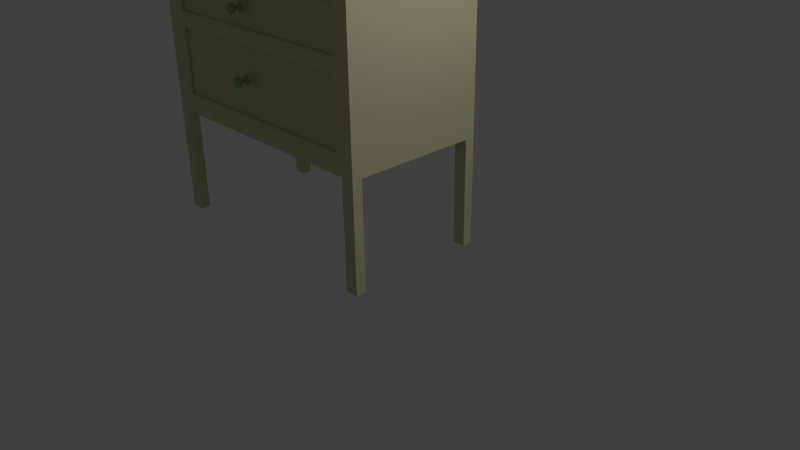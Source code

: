 # Source: chest_drawer.blend  (saved by Blender 2.74.0; exported with 4.5.12 LTS)
import bpy
from mathutils import Matrix  # noqa: F401  (used for matrix-valued properties, if any)

bpy.ops.wm.read_factory_settings(use_empty=True)
scene = bpy.context.scene
scene.name = 'Scene'

# ---- collections
col_collection_1 = bpy.data.collections.new('Collection 1'); scene.collection.children.link(col_collection_1)

# ---- materials (node trees are filled in below, after node groups)
mat_chest_drawer = bpy.data.materials.new('chest_drawer')
mat_chest_drawer.alpha_threshold = 0.0
mat_chest_drawer.use_transparent_shadow = False
mat_chest_drawer.diffuse_color = (0.6, 0.6, 0.3569, 1.0)
mat_chest_drawer.specular_color = (0.33, 0.33, 0.33)
mat_chest_drawer.roughness = 0.5
mat_chest_drawer_knobs = bpy.data.materials.new('chest_drawer_knobs')
mat_chest_drawer_knobs.alpha_threshold = 0.0
mat_chest_drawer_knobs.use_transparent_shadow = False
mat_chest_drawer_knobs.diffuse_color = (0.318, 0.4672, 0.2351, 1.0)
mat_chest_drawer_knobs.roughness = 0.5
mat_chest_drawer_knobs.line_color = (0.0, 0.0, 0.0, 1.0)

# ---- material node trees

# ---- world
world_world = bpy.data.worlds.new('World'); scene.world = world_world
world_world.color = (0.05088, 0.05088, 0.05088)
world_world.use_sun_shadow = False
world_world.sun_shadow_jitter_overblur = 0.0
world_world.cycles.sampling_method = 'MANUAL'
world_world.cycles.sample_map_resolution = 256

# ---- cameras
cam_camera = bpy.data.cameras.new('Camera')
cam_camera.clip_end = 100.0
cam_camera.lens = 35.0
cam_camera.sensor_width = 32.0
cam_camera.sensor_height = 18.0
cam_camera.ortho_scale = 7.314
cam_camera.dof.focus_distance = 0.0
cam_camera.dof.aperture_fstop = 128.0

# ---- lights
light_lamp = bpy.data.lights.new('Lamp', 'POINT')
light_lamp.transmission_factor = 0.0
light_lamp.cutoff_distance = 30.0
light_lamp.energy = 100.0
light_lamp.shadow_buffer_clip_start = 1.001
light_lamp.shadow_soft_size = 0.1
light_lamp.shadow_maximum_resolution = 0.006
light_lamp.use_absolute_resolution = True
light_lamp.cycles.use_multiple_importance_sampling = False

# ---- meshes
me_cube_002 = bpy.data.meshes.new('Cube.002')
me_cube_002.from_pydata([(1.036, -0.6368, 1.025), (1.036, -0.6368, 0.9204), (0.9802, -0.6016, 0.9204), (0.9802, 0.6016, -0.8958), (1.091, -0.6016, -0.8958), (1.091, -0.6016, 0.9204), (1.091, 0.6016, -0.8958), (1.091, 0.6016, 0.9204), (1.036, 0.6368, 1.025), (1.036, 0.6368, 0.9204), (1.155, 0.6368, 0.9204), (1.155, -0.6368, 0.9204), (0.9802, -0.6016, -0.8958), (0.9802, 0.6016, 0.9204), (1.155, 0.6368, 1.025), (1.155, -0.6368, 1.025), (0.9802, -0.5171, -0.8958), (1.036, -0.5474, 1.025), (1.091, -0.5171, 0.9204), (1.091, -0.5171, -0.8958), (1.155, -0.5474, 0.9204), (1.155, -0.5474, 1.025), (1.036, 0.5495, 1.025), (0.9802, 0.5192, -0.8958), (1.091, 0.5192, -0.8958), (1.091, 0.5192, 0.9204), (1.155, 0.5495, 0.9204), (1.155, 0.5495, 1.025), (1.014, 0.6368, 0.9204), (0.9601, -0.6016, -0.8958), (0.9601, 0.6016, -0.8958), (0.9601, -0.6016, 0.9204), (1.014, 0.6368, 1.025), (1.014, -0.6368, 0.9204), (0.9601, 0.6016, 0.9204), (1.014, -0.6368, 1.025), (0.9601, -0.5171, -0.8958), (1.014, -0.5474, 1.025), (0.9601, 0.5192, -0.8958), (1.014, 0.5495, 1.025), (1.091, 0.6016, 0.8053), (1.091, -0.6016, 0.8053), (0.9802, -0.6016, 0.8053), (0.9802, 0.6016, 0.8053), (1.091, -0.5171, 0.8053), (1.091, 0.5192, 0.8053), (0.9601, -0.6016, 0.8053), (0.9601, 0.6016, 0.8053), (1.091, 0.6016, 0.3736), (1.091, -0.6016, 0.3736), (0.9802, -0.6016, 0.3736), (0.9802, 0.6016, 0.3736), (1.091, -0.5171, 0.3736), (1.091, 0.5192, 0.3736), (0.9601, -0.6016, 0.3736), (0.9601, 0.6016, 0.3736), (1.091, 0.6016, 0.331), (1.091, -0.6016, 0.331), (0.9802, -0.6016, 0.331), (0.9802, 0.6016, 0.331), (1.091, -0.5171, 0.331), (1.091, 0.5192, 0.331), (0.9601, -0.6016, 0.331), (0.9601, 0.6016, 0.331), (1.091, 0.6016, -0.1077), (1.091, -0.6016, -0.1077), (0.9802, -0.6016, -0.1077), (0.9802, 0.6016, -0.1077), (1.091, -0.5171, -0.1077), (1.091, 0.5192, -0.1077), (0.9601, -0.6016, -0.1077), (0.9601, 0.6016, -0.1077), (1.091, 0.6016, -0.1543), (1.091, -0.6016, -0.1543), (0.9802, -0.6016, -0.1543), (0.9802, 0.6016, -0.1543), (1.091, -0.5171, -0.1543), (1.091, 0.5192, -0.1543), (0.9601, -0.6016, -0.1543), (0.9601, 0.6016, -0.1543), (1.091, 0.6016, -0.7765), (1.091, -0.6016, -0.7765), (0.9802, -0.6016, -0.7765), (0.9802, 0.6016, -0.7765), (1.091, -0.5171, -0.7765), (1.091, 0.5192, -0.7765), (0.9601, -0.6016, -0.7765), (0.9601, 0.6016, -0.7765), (0.9802, -0.5171, -1.794), (0.9802, -0.6016, -1.794), (1.091, 0.5192, -1.794), (1.091, 0.6016, -1.794), (1.091, -0.6016, -1.794), (0.9802, 0.6016, -1.794), (1.091, -0.5171, -1.794), (0.9802, 0.5192, -1.794), (0.939, -0.5979, 0.7786), (0.939, -0.5979, 0.4003), (0.9374, -0.5979, 0.3074), (0.9374, -0.5979, -0.08411), (0.9353, -0.5979, -0.1764), (0.9353, -0.5979, -0.7544), (0.9214, -0.5901, 0.7624), (0.9214, -0.5901, 0.4166), (0.9176, -0.5901, 0.2889), (0.9176, -0.5901, -0.06557), (0.9155, -0.5901, -0.1938), (0.9155, -0.5901, -0.737), (0.9214, 0.4735, 0.7624), (0.9214, 0.4735, 0.4166), (0.9176, 0.4735, 0.2889), (0.9176, 0.4735, -0.06557), (0.9155, 0.4735, -0.1938), (0.9155, 0.4735, -0.737), (-1.036, -0.6368, 1.025), (-1.036, -0.6368, 0.9204), (-0.9802, -0.6016, 0.9204), (-0.9802, 0.6016, -0.8958), (-1.091, -0.6016, -0.8958), (-1.091, -0.6016, 0.9204), (-1.091, 0.6016, -0.8958), (-1.091, 0.6016, 0.9204), (-1.036, 0.6368, 1.025), (-1.036, 0.6368, 0.9204), (-1.155, 0.6368, 0.9204), (-1.155, -0.6368, 0.9204), (-0.9802, -0.6016, -0.8958), (-0.9802, 0.6016, 0.9204), (-1.155, 0.6368, 1.025), (-1.155, -0.6368, 1.025), (0.0, 0.6016, 0.9204), (0.0, 0.6016, -0.8958), (0.0, -0.6016, 0.9204), (0.0, -0.6016, -0.8958), (0.0, 0.6368, 0.9204), (0.0, -0.6368, 0.9204), (0.0, 0.6368, 1.025), (0.0, -0.6368, 1.025), (-0.9802, -0.5171, -0.8958), (-1.036, -0.5474, 1.025), (-1.091, -0.5171, 0.9204), (-1.091, -0.5171, -0.8958), (-1.155, -0.5474, 0.9204), (-1.155, -0.5474, 1.025), (0.0, -0.5474, 1.025), (0.0, -0.5171, -0.8958), (-1.036, 0.5495, 1.025), (-0.9802, 0.5192, -0.8958), (-1.091, 0.5192, -0.8958), (-1.091, 0.5192, 0.9204), (-1.155, 0.5495, 0.9204), (-1.155, 0.5495, 1.025), (0.0, 0.5495, 1.025), (0.0, 0.5192, -0.8958), (-1.014, 0.6368, 0.9204), (-0.9601, -0.6016, -0.8958), (-0.9601, 0.6016, -0.8958), (-0.9601, -0.6016, 0.9204), (-1.014, 0.6368, 1.025), (-1.014, -0.6368, 0.9204), (-0.9601, 0.6016, 0.9204), (-1.014, -0.6368, 1.025), (-0.9601, -0.5171, -0.8958), (-1.014, -0.5474, 1.025), (-0.9601, 0.5192, -0.8958), (-1.014, 0.5495, 1.025), (-1.091, 0.6016, 0.8053), (-1.091, -0.6016, 0.8053), (-0.9802, -0.6016, 0.8053), (-0.9802, 0.6016, 0.8053), (0.0, -0.6016, 0.8053), (0.0, 0.6016, 0.8053), (-1.091, -0.5171, 0.8053), (-1.091, 0.5192, 0.8053), (-0.9601, -0.6016, 0.8053), (-0.9601, 0.6016, 0.8053), (-1.091, 0.6016, 0.3736), (-1.091, -0.6016, 0.3736), (-0.9802, -0.6016, 0.3736), (-0.9802, 0.6016, 0.3736), (0.0, -0.6016, 0.3736), (0.0, 0.6016, 0.3736), (-1.091, -0.5171, 0.3736), (-1.091, 0.5192, 0.3736), (-0.9601, -0.6016, 0.3736), (-0.9601, 0.6016, 0.3736), (-1.091, 0.6016, 0.331), (-1.091, -0.6016, 0.331), (-0.9802, -0.6016, 0.331), (-0.9802, 0.6016, 0.331), (0.0, -0.6016, 0.331), (0.0, 0.6016, 0.331), (-1.091, -0.5171, 0.331), (-1.091, 0.5192, 0.331), (-0.9601, -0.6016, 0.331), (-0.9601, 0.6016, 0.331), (-1.091, 0.6016, -0.1077), (-1.091, -0.6016, -0.1077), (-0.9802, -0.6016, -0.1077), (-0.9802, 0.6016, -0.1077), (0.0, -0.6016, -0.1077), (0.0, 0.6016, -0.1077), (-1.091, -0.5171, -0.1077), (-1.091, 0.5192, -0.1077), (-0.9601, -0.6016, -0.1077), (-0.9601, 0.6016, -0.1077), (-1.091, 0.6016, -0.1543), (-1.091, -0.6016, -0.1543), (-0.9802, -0.6016, -0.1543), (-0.9802, 0.6016, -0.1543), (0.0, -0.6016, -0.1543), (0.0, 0.6016, -0.1543), (-1.091, -0.5171, -0.1543), (-1.091, 0.5192, -0.1543), (-0.9601, -0.6016, -0.1543), (-0.9601, 0.6016, -0.1543), (-1.091, 0.6016, -0.7765), (-1.091, -0.6016, -0.7765), (-0.9802, -0.6016, -0.7765), (-0.9802, 0.6016, -0.7765), (0.0, -0.6016, -0.7765), (0.0, 0.6016, -0.7765), (-1.091, -0.5171, -0.7765), (-1.091, 0.5192, -0.7765), (-0.9601, -0.6016, -0.7765), (-0.9601, 0.6016, -0.7765), (-0.9802, -0.5171, -1.794), (-0.9802, -0.6016, -1.794), (-1.091, 0.5192, -1.794), (-1.091, 0.6016, -1.794), (-1.091, -0.6016, -1.794), (-0.9802, 0.6016, -1.794), (-1.091, -0.5171, -1.794), (-0.9802, 0.5192, -1.794), (0.0, -0.5979, 0.7786), (-0.939, -0.5979, 0.7786), (0.0, -0.5979, 0.4003), (-0.939, -0.5979, 0.4003), (0.0, -0.5979, 0.3074), (-0.9374, -0.5979, 0.3074), (0.0, -0.5979, -0.08411), (-0.9374, -0.5979, -0.08411), (0.0, -0.5979, -0.1764), (-0.9353, -0.5979, -0.1764), (0.0, -0.5979, -0.7544), (-0.9353, -0.5979, -0.7544), (0.0, -0.5901, 0.7624), (-0.9214, -0.5901, 0.7624), (0.0, -0.5901, 0.4166), (-0.9214, -0.5901, 0.4166), (0.0, -0.5901, 0.2889), (-0.9176, -0.5901, 0.2889), (0.0, -0.5901, -0.06557), (-0.9176, -0.5901, -0.06557), (0.0, -0.5901, -0.1938), (-0.9155, -0.5901, -0.1938), (0.0, -0.5901, -0.737), (-0.9155, -0.5901, -0.737), (0.0, 0.4735, 0.7624), (-0.9214, 0.4735, 0.7624), (0.0, 0.4735, 0.4166), (-0.9214, 0.4735, 0.4166), (0.0, 0.4735, 0.2889), (-0.9176, 0.4735, 0.2889), (0.0, 0.4735, -0.06557), (-0.9176, 0.4735, -0.06557), (0.0, 0.4735, -0.1938), (-0.9155, 0.4735, -0.1938), (0.0, 0.4735, -0.737), (-0.9155, 0.4735, -0.737)], [], [(15, 21, 17, 0), (83, 80, 6, 3), (84, 81, 4, 19), (35, 37, 144, 137), (23, 3, 93, 95), (2, 5, 11, 1), (1, 11, 15, 0), (25, 7, 10, 26), (33, 1, 0, 35), (87, 83, 3, 30), (81, 82, 12, 4), (26, 10, 14, 27), (7, 13, 9, 10), (10, 9, 8, 14), (28, 134, 136, 32), (39, 32, 136, 152), (34, 130, 134, 28), (27, 14, 8, 22), (38, 30, 3, 23), (29, 36, 16, 12), (86, 220, 133, 29), (31, 2, 1, 33), (11, 20, 21, 15), (5, 18, 20, 11), (24, 23, 95, 90), (85, 84, 19, 24), (80, 85, 24, 6), (36, 38, 23, 16), (21, 27, 22, 17), (37, 39, 152, 144), (20, 26, 27, 21), (18, 25, 26, 20), (16, 23, 24, 19), (17, 22, 39, 37), (145, 153, 38, 36), (132, 31, 33, 135), (82, 86, 29, 12), (133, 145, 36, 29), (153, 131, 30, 38), (13, 34, 28, 9), (22, 8, 32, 39), (9, 28, 32, 8), (221, 87, 30, 131), (135, 33, 35, 137), (0, 17, 37, 35), (130, 34, 47, 171), (2, 31, 46, 42), (7, 25, 45, 40), (25, 18, 44, 45), (31, 132, 170, 46), (5, 2, 42, 41), (34, 13, 43, 47), (18, 5, 41, 44), (13, 7, 40, 43), (171, 47, 55, 181), (42, 46, 54, 50), (40, 45, 53, 48), (45, 44, 52, 53), (180, 54, 97, 236), (41, 42, 50, 49), (47, 43, 51, 55), (44, 41, 49, 52), (43, 40, 48, 51), (181, 55, 63, 191), (50, 54, 62, 58), (48, 53, 61, 56), (53, 52, 60, 61), (54, 180, 190, 62), (49, 50, 58, 57), (55, 51, 59, 63), (52, 49, 57, 60), (51, 48, 56, 59), (191, 63, 71, 201), (58, 62, 70, 66), (56, 61, 69, 64), (61, 60, 68, 69), (200, 70, 99, 240), (57, 58, 66, 65), (63, 59, 67, 71), (60, 57, 65, 68), (59, 56, 64, 67), (201, 71, 79, 211), (66, 70, 78, 74), (64, 69, 77, 72), (69, 68, 76, 77), (70, 200, 210, 78), (65, 66, 74, 73), (71, 67, 75, 79), (68, 65, 73, 76), (67, 64, 72, 75), (211, 79, 87, 221), (74, 78, 86, 82), (72, 77, 85, 80), (77, 76, 84, 85), (220, 86, 101, 244), (73, 74, 82, 81), (79, 75, 83, 87), (76, 73, 81, 84), (75, 72, 80, 83), (95, 93, 91, 90), (89, 88, 94, 92), (16, 19, 94, 88), (19, 4, 92, 94), (3, 6, 91, 93), (4, 12, 89, 92), (6, 24, 90, 91), (12, 16, 88, 89), (236, 97, 103, 248), (54, 46, 96, 97), (46, 170, 234, 96), (240, 99, 105, 252), (70, 62, 98, 99), (62, 190, 238, 98), (244, 101, 107, 256), (86, 78, 100, 101), (78, 210, 242, 100), (106, 254, 266, 112), (97, 96, 102, 103), (96, 234, 246, 102), (107, 106, 112, 113), (99, 98, 104, 105), (98, 238, 250, 104), (256, 107, 113, 268), (101, 100, 106, 107), (100, 242, 254, 106), (108, 258, 260, 109), (110, 262, 264, 111), (112, 266, 268, 113), (252, 105, 111, 264), (105, 104, 110, 111), (104, 250, 262, 110), (248, 103, 109, 260), (103, 102, 108, 109), (102, 246, 258, 108), (129, 114, 139, 143), (219, 117, 120, 216), (222, 141, 118, 217), (161, 137, 144, 163), (147, 233, 231, 117), (116, 115, 125, 119), (115, 114, 129, 125), (149, 150, 124, 121), (159, 161, 114, 115), (225, 156, 117, 219), (217, 118, 126, 218), (150, 151, 128, 124), (121, 124, 123, 127), (124, 128, 122, 123), (154, 158, 136, 134), (165, 152, 136, 158), (160, 154, 134, 130), (151, 146, 122, 128), (164, 147, 117, 156), (155, 126, 138, 162), (224, 155, 133, 220), (157, 159, 115, 116), (125, 129, 143, 142), (119, 125, 142, 140), (148, 228, 233, 147), (223, 148, 141, 222), (216, 120, 148, 223), (162, 138, 147, 164), (143, 139, 146, 151), (163, 144, 152, 165), (142, 143, 151, 150), (140, 142, 150, 149), (138, 141, 148, 147), (139, 163, 165, 146), (145, 162, 164, 153), (132, 135, 159, 157), (218, 126, 155, 224), (133, 155, 162, 145), (153, 164, 156, 131), (127, 123, 154, 160), (146, 165, 158, 122), (123, 122, 158, 154), (221, 131, 156, 225), (135, 137, 161, 159), (114, 161, 163, 139), (130, 171, 175, 160), (116, 168, 174, 157), (121, 166, 173, 149), (149, 173, 172, 140), (157, 174, 170, 132), (119, 167, 168, 116), (160, 175, 169, 127), (140, 172, 167, 119), (127, 169, 166, 121), (171, 181, 185, 175), (168, 178, 184, 174), (166, 176, 183, 173), (173, 183, 182, 172), (180, 236, 237, 184), (167, 177, 178, 168), (175, 185, 179, 169), (172, 182, 177, 167), (169, 179, 176, 166), (181, 191, 195, 185), (178, 188, 194, 184), (176, 186, 193, 183), (183, 193, 192, 182), (184, 194, 190, 180), (177, 187, 188, 178), (185, 195, 189, 179), (182, 192, 187, 177), (179, 189, 186, 176), (191, 201, 205, 195), (188, 198, 204, 194), (186, 196, 203, 193), (193, 203, 202, 192), (200, 240, 241, 204), (187, 197, 198, 188), (195, 205, 199, 189), (192, 202, 197, 187), (189, 199, 196, 186), (201, 211, 215, 205), (198, 208, 214, 204), (196, 206, 213, 203), (203, 213, 212, 202), (204, 214, 210, 200), (197, 207, 208, 198), (205, 215, 209, 199), (202, 212, 207, 197), (199, 209, 206, 196), (211, 221, 225, 215), (208, 218, 224, 214), (206, 216, 223, 213), (213, 223, 222, 212), (220, 244, 245, 224), (207, 217, 218, 208), (215, 225, 219, 209), (212, 222, 217, 207), (209, 219, 216, 206), (233, 228, 229, 231), (227, 230, 232, 226), (138, 226, 232, 141), (141, 232, 230, 118), (117, 231, 229, 120), (118, 230, 227, 126), (120, 229, 228, 148), (126, 227, 226, 138), (236, 248, 249, 237), (184, 237, 235, 174), (174, 235, 234, 170), (240, 252, 253, 241), (204, 241, 239, 194), (194, 239, 238, 190), (244, 256, 257, 245), (224, 245, 243, 214), (214, 243, 242, 210), (255, 267, 266, 254), (237, 249, 247, 235), (235, 247, 246, 234), (257, 269, 267, 255), (241, 253, 251, 239), (239, 251, 250, 238), (256, 268, 269, 257), (245, 257, 255, 243), (243, 255, 254, 242), (259, 261, 260, 258), (263, 265, 264, 262), (267, 269, 268, 266), (252, 264, 265, 253), (253, 265, 263, 251), (251, 263, 262, 250), (248, 260, 261, 249), (249, 261, 259, 247), (247, 259, 258, 246)])
me_cube_002.materials.append(mat_chest_drawer)
me_cube_002.use_remesh_preserve_volume = False
me_cube_002.use_remesh_preserve_attributes = False
me_cube_002.use_mirror_vertex_groups = False
me_cube_002.update()
me_cylinder_003 = bpy.data.meshes.new('Cylinder.003')
me_cylinder_003.from_pydata([(-1.142e-09, 0.05579, 0.04024), (0.02012, 0.05579, 0.03485), (0.03485, 0.05579, 0.02012), (0.04024, 0.05579, 2.771e-09), (0.03485, 0.05579, -0.02012), (0.02012, 0.05579, -0.03485), (4.934e-09, 0.05579, -0.04024), (-0.02012, 0.05579, -0.03485), (-0.03485, 0.05579, -0.02012), (-0.04024, 0.05579, -1.418e-08), (-0.03485, 0.05579, 0.02012), (-0.02012, 0.05579, 0.03485), (-1.159e-09, 0.05175, 0.03873), (0.01937, 0.05175, 0.03355), (0.03355, 0.05175, 0.01937), (0.03873, 0.05175, 1.584e-09), (0.03355, 0.05175, -0.01937), (0.01937, 0.05175, -0.03355), (4.69e-09, 0.05175, -0.03873), (-0.01937, 0.05175, -0.03355), (-0.03355, 0.05175, -0.01937), (-0.03873, 0.05175, -1.473e-08), (-0.03355, 0.05175, 0.01937), (-0.01937, 0.05175, 0.03355), (-1.214e-09, 0.04943, 0.03725), (0.01862, 0.04943, 0.03226), (0.03226, 0.04943, 0.01862), (0.03725, 0.04943, 8.269e-10), (0.03226, 0.04943, -0.01862), (0.01862, 0.04943, -0.03226), (4.41e-09, 0.04943, -0.03725), (-0.01862, 0.04943, -0.03226), (-0.03226, 0.04943, -0.01862), (-0.03725, 0.04943, -1.486e-08), (-0.03226, 0.04943, 0.01862), (-0.01862, 0.04943, 0.03226), (-1.285e-09, 0.04712, 0.03517), (0.01758, 0.04712, 0.03046), (0.03046, 0.04712, 0.01758), (0.03517, 0.04712, -1.137e-12), (0.03046, 0.04712, -0.01758), (0.01758, 0.04712, -0.03046), (4.025e-09, 0.04712, -0.03517), (-0.01758, 0.04712, -0.03046), (-0.03046, 0.04712, -0.01758), (-0.03517, 0.04712, -1.481e-08), (-0.03046, 0.04712, 0.01758), (-0.01758, 0.04712, 0.03046), (-1.337e-09, 0.04596, 0.03352), (0.01676, 0.04596, 0.02903), (0.02903, 0.04596, 0.01676), (0.03352, 0.04596, -5.015e-10), (0.02903, 0.04596, -0.01676), (0.01676, 0.04596, -0.02903), (3.725e-09, 0.04596, -0.03352), (-0.01676, 0.04596, -0.02903), (-0.02903, 0.04596, -0.01676), (-0.03352, 0.04596, -1.462e-08), (-0.02903, 0.04596, 0.01676), (-0.01676, 0.04596, 0.02903), (-1.431e-09, 0.04543, 0.031), (0.0155, 0.04543, 0.02685), (0.02685, 0.04543, 0.0155), (0.031, 0.04543, -1.014e-09), (0.02685, 0.04543, -0.0155), (0.0155, 0.04543, -0.02685), (3.25e-09, 0.04543, -0.031), (-0.0155, 0.04543, -0.02685), (-0.02685, 0.04543, -0.0155), (-0.031, 0.04543, -1.407e-08), (-0.02685, 0.04543, 0.0155), (-0.0155, 0.04543, 0.02685), (-1.431e-09, 0.04101, 0.031), (0.0155, 0.04101, 0.02685), (0.02685, 0.04101, 0.0155), (0.031, 0.04101, -2.067e-09), (0.02685, 0.04101, -0.0155), (0.0155, 0.04101, -0.02685), (3.25e-09, 0.04101, -0.031), (-0.0155, 0.04101, -0.02685), (-0.02685, 0.04101, -0.0155), (-0.031, 0.04101, -1.513e-08), (-0.02685, 0.04101, 0.0155), (-0.0155, 0.04101, 0.02685), (-1.758e-09, 0.04101, 0.02356), (0.01178, 0.04101, 0.0204), (0.0204, 0.04101, 0.01178), (0.02356, 0.04101, -3.175e-09), (0.0204, 0.04101, -0.01178), (0.01178, 0.04101, -0.0204), (1.799e-09, 0.04101, -0.02356), (-0.01178, 0.04101, -0.0204), (-0.0204, 0.04101, -0.01178), (-0.02356, 0.04101, -1.31e-08), (-0.0204, 0.04101, 0.01178), (-0.01178, 0.04101, 0.0204), (-2.079e-09, 0.0374, 0.01689), (0.008446, 0.0374, 0.01463), (0.01463, 0.0374, 0.008446), (0.01689, 0.0374, -4.724e-09), (0.01463, 0.0374, -0.008446), (0.008446, 0.0374, -0.01463), (4.719e-10, 0.0374, -0.01689), (-0.008446, 0.0374, -0.01463), (-0.01463, 0.0374, -0.008446), (-0.01689, 0.0374, -1.184e-08), (-0.01463, 0.0374, 0.008446), (-0.008446, 0.0374, 0.01463), (-2.136e-09, 0.03445, 0.0154), (0.0077, 0.03445, 0.01334), (0.01334, 0.03445, 0.0077), (0.0154, 0.03445, -5.561e-09), (0.01334, 0.03445, -0.0077), (0.0077, 0.03445, -0.01334), (1.895e-10, 0.03445, -0.0154), (-0.0077, 0.03445, -0.01334), (-0.01334, 0.03445, -0.0077), (-0.0154, 0.03445, -1.205e-08), (-0.01334, 0.03445, 0.0077), (-0.0077, 0.03445, 0.01334), (-2.193e-09, 0.03126, 0.01446), (0.00723, 0.03126, 0.01252), (0.01252, 0.03126, 0.00723), (0.01446, 0.03126, -6.42e-09), (0.01252, 0.03126, -0.00723), (0.00723, 0.03126, -0.01252), (-9.263e-12, 0.03126, -0.01446), (-0.00723, 0.03126, -0.01252), (-0.01252, 0.03126, -0.00723), (-0.01446, 0.03126, -1.251e-08), (-0.01252, 0.03126, 0.00723), (-0.00723, 0.03126, 0.01252), (-2.214e-09, 0.02773, 0.0139), (0.006949, 0.02773, 0.01204), (0.01204, 0.02773, 0.006949), (0.0139, 0.02773, -7.297e-09), (0.01204, 0.02773, -0.006949), (0.006949, 0.02773, -0.01204), (-1.155e-10, 0.02773, -0.0139), (-0.006949, 0.02773, -0.01204), (-0.01204, 0.02773, -0.006949), (-0.0139, 0.02773, -1.315e-08), (-0.01204, 0.02773, 0.006949), (-0.006949, 0.02773, 0.01204), (-2.218e-09, 0.02243, 0.01374), (0.006869, 0.02243, 0.0119), (0.0119, 0.02243, 0.006869), (0.01374, 0.02243, -8.565e-09), (0.0119, 0.02243, -0.006869), (0.006869, 0.02243, -0.0119), (-1.438e-10, 0.02243, -0.01374), (-0.006869, 0.02243, -0.0119), (-0.0119, 0.02243, -0.006869), (-0.01374, 0.02243, -1.435e-08), (-0.0119, 0.02243, 0.006869), (-0.006869, 0.02243, 0.0119), (-2.197e-09, 0.01918, 0.01436), (0.007178, 0.01918, 0.01243), (0.01243, 0.01918, 0.007178), (0.01436, 0.01918, -9.336e-09), (0.01243, 0.01918, -0.007178), (0.007178, 0.01918, -0.01243), (-2.938e-11, 0.01918, -0.01436), (-0.007178, 0.01918, -0.01243), (-0.01243, 0.01918, -0.007178), (-0.01436, 0.01918, -1.538e-08), (-0.01243, 0.01918, 0.007178), (-0.007178, 0.01918, 0.01243), (-2.161e-09, 0.01509, 0.0154), (0.007699, 0.01509, 0.01334), (0.01334, 0.01509, 0.007699), (0.0154, 0.01509, -1.028e-08), (0.01334, 0.01509, -0.007699), (0.007699, 0.01509, -0.01334), (1.64e-10, 0.01509, -0.0154), (-0.007699, 0.01509, -0.01334), (-0.01334, 0.01509, -0.007699), (-0.0154, 0.01509, -1.676e-08), (-0.01334, 0.01509, 0.007699), (-0.007699, 0.01509, 0.01334), (-2.079e-09, 0.01053, 0.01712), (0.008561, 0.01053, 0.01483), (0.01483, 0.01053, 0.008561), (0.01712, 0.01053, -1.131e-08), (0.01483, 0.01053, -0.008561), (0.008561, 0.01053, -0.01483), (5.061e-10, 0.01053, -0.01712), (-0.008561, 0.01053, -0.01483), (-0.01483, 0.01053, -0.008561), (-0.01712, 0.01053, -1.852e-08), (-0.01483, 0.01053, 0.008561), (-0.008561, 0.01053, 0.01483), (-1.985e-09, 0.007001, 0.01977), (0.009886, 0.007001, 0.01712), (0.01712, 0.007001, 0.009886), (0.01977, 0.007001, -1.202e-08), (0.01712, 0.007001, -0.009886), (0.009886, 0.007001, -0.01712), (1.001e-09, 0.007001, -0.01977), (-0.009886, 0.007001, -0.01712), (-0.01712, 0.007001, -0.009886), (-0.01977, 0.007001, -2.034e-08), (-0.01712, 0.007001, 0.009886), (-0.009886, 0.007001, 0.01712), (-1.855e-09, 0.004119, 0.02259), (0.01129, 0.004119, 0.01956), (0.01956, 0.004119, 0.01129), (0.02259, 0.004119, -1.265e-08), (0.01956, 0.004119, -0.01129), (0.01129, 0.004119, -0.01956), (1.555e-09, 0.004119, -0.02259), (-0.01129, 0.004119, -0.01956), (-0.01956, 0.004119, -0.01129), (-0.02259, 0.004119, -2.216e-08), (-0.01956, 0.004119, 0.01129), (-0.01129, 0.004119, 0.01956), (-1.855e-09, 0.0009591, 0.02259), (0.01129, 0.0009591, 0.01956), (0.01956, 0.0009591, 0.01129), (0.02259, 0.0009591, -1.34e-08), (0.01956, 0.0009591, -0.01129), (0.01129, 0.0009591, -0.01956), (1.555e-09, 0.0009591, -0.02259), (-0.01129, 0.0009591, -0.01956), (-0.01956, 0.0009591, -0.01129), (-0.02259, 0.0009591, -2.292e-08), (-0.01956, 0.0009591, 0.01129), (-0.01129, 0.0009591, 0.01956), (-1.836e-09, -0.005465, 0.03381), (0.01691, -0.005465, 0.02928), (0.02928, -0.005465, 0.01691), (0.03381, -0.005465, -1.468e-08), (0.02928, -0.005465, -0.01691), (0.01691, -0.005465, -0.02928), (3.269e-09, -0.005465, -0.03381), (-0.01691, -0.005465, -0.02928), (-0.02928, -0.005465, -0.01691), (-0.03381, -0.005465, -2.892e-08), (-0.02928, -0.005465, 0.01691), (-0.01691, -0.005465, 0.02928), (-1.489e-09, -0.01799, 0.04137), (0.02068, -0.01799, 0.03583), (0.03583, -0.01799, 0.02068), (0.04137, -0.01799, -1.762e-08), (0.03583, -0.01799, -0.02068), (0.02068, -0.01799, -0.03583), (4.757e-09, -0.01799, -0.04137), (-0.02068, -0.01799, -0.03583), (-0.03583, -0.01799, -0.02068), (-0.04137, -0.01799, -3.504e-08), (-0.03583, -0.01799, 0.02068), (-0.02068, -0.01799, 0.03583), (-1.566e-09, -0.03438, 0.04019), (0.0201, -0.03438, 0.03481), (0.03481, -0.03438, 0.0201), (0.04019, -0.03438, -2.155e-08), (0.03481, -0.03438, -0.0201), (0.0201, -0.03438, -0.03481), (4.503e-09, -0.03438, -0.04019), (-0.0201, -0.03438, -0.03481), (-0.03481, -0.03438, -0.0201), (-0.04019, -0.03438, -3.847e-08), (-0.03481, -0.03438, 0.0201), (-0.0201, -0.03438, 0.03481), (-2.022e-09, -0.04514, 0.03013), (0.01507, -0.04514, 0.0261), (0.0261, -0.04514, 0.01507), (0.03013, -0.04514, -2.431e-08), (0.0261, -0.04514, -0.01507), (0.01507, -0.04514, -0.0261), (2.528e-09, -0.04514, -0.03013), (-0.01507, -0.04514, -0.0261), (-0.0261, -0.04514, -0.01507), (-0.03013, -0.04514, -3.7e-08), (-0.0261, -0.04514, 0.01507), (-0.01507, -0.04514, 0.0261), (-2.706e-09, -0.05044, 0.01847), (0.009233, -0.05044, 0.01599), (0.01599, -0.05044, 0.009233), (0.01847, -0.05044, -2.565e-08), (0.01599, -0.05044, -0.009233), (0.009233, -0.05044, -0.01599), (8.216e-11, -0.05044, -0.01847), (-0.009233, -0.05044, -0.01599), (-0.01599, -0.05044, -0.009233), (-0.01847, -0.05044, -3.342e-08), (-0.01599, -0.05044, 0.009233), (-0.009233, -0.05044, 0.01599), (-2.732e-09, -0.05252, 0.005005), (0.002502, -0.05252, 0.004334), (0.004334, -0.05252, 0.002502), (0.005005, -0.05252, -2.677e-08), (0.004334, -0.05252, -0.002502), (0.002502, -0.05252, -0.004334), (-1.976e-09, -0.05252, -0.005005), (-0.002502, -0.05252, -0.004334), (-0.004334, -0.05252, -0.002502), (-0.005005, -0.05252, -2.888e-08), (-0.004334, -0.05252, 0.002502), (-0.002502, -0.05252, 0.004334), (-2.738e-09, -0.05301, 0.00167), (0.0008351, -0.05301, 0.001446), (0.001446, -0.05301, 0.000835), (0.00167, -0.05301, -2.705e-08), (0.001446, -0.05301, -0.0008351), (0.0008351, -0.05301, -0.001446), (-2.486e-09, -0.05301, -0.00167), (-0.0008351, -0.05301, -0.001446), (-0.001446, -0.05301, -0.0008351), (-0.00167, -0.05301, -2.775e-08), (-0.001446, -0.05301, 0.000835), (-0.0008351, -0.05301, 0.001446), (-0.02121, -0.02618, 0.03673), (-1.453e-09, -0.02618, 0.04242), (-0.03673, -0.02618, 0.02121), (-0.04242, -0.02618, -3.744e-08), (-0.03673, -0.02618, -0.02121), (-0.02121, -0.02618, -0.03673), (4.952e-09, -0.02618, -0.04242), (0.02121, -0.02618, -0.03673), (0.03673, -0.02618, -0.02121), (0.04242, -0.02618, -1.957e-08), (0.03673, -0.02618, 0.02121), (0.02121, -0.02618, 0.03673), (-0.01956, -0.01173, 0.03388), (-1.641e-09, -0.01173, 0.03912), (-0.03388, -0.01173, 0.01956), (-0.03912, -0.01173, -3.26e-08), (-0.03388, -0.01173, -0.01956), (-0.01956, -0.01173, -0.03388), (4.266e-09, -0.01173, -0.03912), (0.01956, -0.01173, -0.03388), (0.03388, -0.01173, -0.01956), (0.03912, -0.01173, -1.612e-08), (0.03388, -0.01173, 0.01956), (0.01956, -0.01173, 0.03388), (-0.01831, -0.03976, 0.03171), (-1.765e-09, -0.03976, 0.03662), (-0.03171, -0.03976, 0.01831), (-0.03662, -0.03976, -3.832e-08), (-0.03171, -0.03976, -0.01831), (-0.01831, -0.03976, -0.03171), (3.764e-09, -0.03976, -0.03662), (0.01831, -0.03976, -0.03171), (0.03171, -0.03976, -0.01831), (0.03662, -0.03976, -2.29e-08), (0.03171, -0.03976, 0.01831), (0.01831, -0.03976, 0.03171)], [], [(0, 11, 10, 9, 8, 7, 6, 5, 4, 3, 2, 1), (23, 12, 24, 35), (11, 0, 12, 23), (10, 11, 23, 22), (9, 10, 22, 21), (8, 9, 21, 20), (7, 8, 20, 19), (6, 7, 19, 18), (5, 6, 18, 17), (4, 5, 17, 16), (3, 4, 16, 15), (2, 3, 15, 14), (1, 2, 14, 13), (0, 1, 13, 12), (35, 24, 36, 47), (22, 23, 35, 34), (21, 22, 34, 33), (20, 21, 33, 32), (19, 20, 32, 31), (18, 19, 31, 30), (17, 18, 30, 29), (16, 17, 29, 28), (15, 16, 28, 27), (14, 15, 27, 26), (13, 14, 26, 25), (12, 13, 25, 24), (47, 36, 48, 59), (34, 35, 47, 46), (33, 34, 46, 45), (32, 33, 45, 44), (31, 32, 44, 43), (30, 31, 43, 42), (29, 30, 42, 41), (28, 29, 41, 40), (27, 28, 40, 39), (26, 27, 39, 38), (25, 26, 38, 37), (24, 25, 37, 36), (59, 48, 60, 71), (46, 47, 59, 58), (45, 46, 58, 57), (44, 45, 57, 56), (43, 44, 56, 55), (42, 43, 55, 54), (41, 42, 54, 53), (40, 41, 53, 52), (39, 40, 52, 51), (38, 39, 51, 50), (37, 38, 50, 49), (36, 37, 49, 48), (71, 60, 72, 83), (58, 59, 71, 70), (57, 58, 70, 69), (56, 57, 69, 68), (55, 56, 68, 67), (54, 55, 67, 66), (53, 54, 66, 65), (52, 53, 65, 64), (51, 52, 64, 63), (50, 51, 63, 62), (49, 50, 62, 61), (48, 49, 61, 60), (83, 72, 84, 95), (70, 71, 83, 82), (69, 70, 82, 81), (68, 69, 81, 80), (67, 68, 80, 79), (66, 67, 79, 78), (65, 66, 78, 77), (64, 65, 77, 76), (63, 64, 76, 75), (62, 63, 75, 74), (61, 62, 74, 73), (60, 61, 73, 72), (95, 84, 96, 107), (82, 83, 95, 94), (81, 82, 94, 93), (80, 81, 93, 92), (79, 80, 92, 91), (78, 79, 91, 90), (77, 78, 90, 89), (76, 77, 89, 88), (75, 76, 88, 87), (74, 75, 87, 86), (73, 74, 86, 85), (72, 73, 85, 84), (107, 96, 108, 119), (94, 95, 107, 106), (93, 94, 106, 105), (92, 93, 105, 104), (91, 92, 104, 103), (90, 91, 103, 102), (89, 90, 102, 101), (88, 89, 101, 100), (87, 88, 100, 99), (86, 87, 99, 98), (85, 86, 98, 97), (84, 85, 97, 96), (119, 108, 120, 131), (106, 107, 119, 118), (105, 106, 118, 117), (104, 105, 117, 116), (103, 104, 116, 115), (102, 103, 115, 114), (101, 102, 114, 113), (100, 101, 113, 112), (99, 100, 112, 111), (98, 99, 111, 110), (97, 98, 110, 109), (96, 97, 109, 108), (131, 120, 132, 143), (118, 119, 131, 130), (117, 118, 130, 129), (116, 117, 129, 128), (115, 116, 128, 127), (114, 115, 127, 126), (113, 114, 126, 125), (112, 113, 125, 124), (111, 112, 124, 123), (110, 111, 123, 122), (109, 110, 122, 121), (108, 109, 121, 120), (143, 132, 144, 155), (130, 131, 143, 142), (129, 130, 142, 141), (128, 129, 141, 140), (127, 128, 140, 139), (126, 127, 139, 138), (125, 126, 138, 137), (124, 125, 137, 136), (123, 124, 136, 135), (122, 123, 135, 134), (121, 122, 134, 133), (120, 121, 133, 132), (155, 144, 156, 167), (142, 143, 155, 154), (141, 142, 154, 153), (140, 141, 153, 152), (139, 140, 152, 151), (138, 139, 151, 150), (137, 138, 150, 149), (136, 137, 149, 148), (135, 136, 148, 147), (134, 135, 147, 146), (133, 134, 146, 145), (132, 133, 145, 144), (167, 156, 168, 179), (154, 155, 167, 166), (153, 154, 166, 165), (152, 153, 165, 164), (151, 152, 164, 163), (150, 151, 163, 162), (149, 150, 162, 161), (148, 149, 161, 160), (147, 148, 160, 159), (146, 147, 159, 158), (145, 146, 158, 157), (144, 145, 157, 156), (179, 168, 180, 191), (166, 167, 179, 178), (165, 166, 178, 177), (164, 165, 177, 176), (163, 164, 176, 175), (162, 163, 175, 174), (161, 162, 174, 173), (160, 161, 173, 172), (159, 160, 172, 171), (158, 159, 171, 170), (157, 158, 170, 169), (156, 157, 169, 168), (191, 180, 192, 203), (178, 179, 191, 190), (177, 178, 190, 189), (176, 177, 189, 188), (175, 176, 188, 187), (174, 175, 187, 186), (173, 174, 186, 185), (172, 173, 185, 184), (171, 172, 184, 183), (170, 171, 183, 182), (169, 170, 182, 181), (168, 169, 181, 180), (203, 192, 204, 215), (190, 191, 203, 202), (189, 190, 202, 201), (188, 189, 201, 200), (187, 188, 200, 199), (186, 187, 199, 198), (185, 186, 198, 197), (184, 185, 197, 196), (183, 184, 196, 195), (182, 183, 195, 194), (181, 182, 194, 193), (180, 181, 193, 192), (215, 204, 216, 227), (202, 203, 215, 214), (201, 202, 214, 213), (200, 201, 213, 212), (199, 200, 212, 211), (198, 199, 211, 210), (197, 198, 210, 209), (196, 197, 209, 208), (195, 196, 208, 207), (194, 195, 207, 206), (193, 194, 206, 205), (192, 193, 205, 204), (227, 216, 228, 239), (214, 215, 227, 226), (213, 214, 226, 225), (212, 213, 225, 224), (211, 212, 224, 223), (210, 211, 223, 222), (209, 210, 222, 221), (208, 209, 221, 220), (207, 208, 220, 219), (206, 207, 219, 218), (205, 206, 218, 217), (204, 205, 217, 216), (324, 325, 240, 251), (226, 227, 239, 238), (225, 226, 238, 237), (224, 225, 237, 236), (223, 224, 236, 235), (222, 223, 235, 234), (221, 222, 234, 233), (220, 221, 233, 232), (219, 220, 232, 231), (218, 219, 231, 230), (217, 218, 230, 229), (216, 217, 229, 228), (312, 313, 252, 263), (326, 324, 251, 250), (327, 326, 250, 249), (328, 327, 249, 248), (329, 328, 248, 247), (330, 329, 247, 246), (331, 330, 246, 245), (332, 331, 245, 244), (333, 332, 244, 243), (334, 333, 243, 242), (335, 334, 242, 241), (325, 335, 241, 240), (336, 337, 264, 275), (314, 312, 263, 262), (315, 314, 262, 261), (316, 315, 261, 260), (317, 316, 260, 259), (318, 317, 259, 258), (319, 318, 258, 257), (320, 319, 257, 256), (321, 320, 256, 255), (322, 321, 255, 254), (323, 322, 254, 253), (313, 323, 253, 252), (275, 264, 276, 287), (338, 336, 275, 274), (339, 338, 274, 273), (340, 339, 273, 272), (341, 340, 272, 271), (342, 341, 271, 270), (343, 342, 270, 269), (344, 343, 269, 268), (345, 344, 268, 267), (346, 345, 267, 266), (347, 346, 266, 265), (337, 347, 265, 264), (287, 276, 288, 299), (274, 275, 287, 286), (273, 274, 286, 285), (272, 273, 285, 284), (271, 272, 284, 283), (270, 271, 283, 282), (269, 270, 282, 281), (268, 269, 281, 280), (267, 268, 280, 279), (266, 267, 279, 278), (265, 266, 278, 277), (264, 265, 277, 276), (299, 288, 300, 311), (286, 287, 299, 298), (285, 286, 298, 297), (284, 285, 297, 296), (283, 284, 296, 295), (282, 283, 295, 294), (281, 282, 294, 293), (280, 281, 293, 292), (279, 280, 292, 291), (278, 279, 291, 290), (277, 278, 290, 289), (276, 277, 289, 288), (300, 301, 302, 303, 304, 305, 306, 307, 308, 309, 310, 311), (298, 299, 311, 310), (297, 298, 310, 309), (296, 297, 309, 308), (295, 296, 308, 307), (294, 295, 307, 306), (293, 294, 306, 305), (292, 293, 305, 304), (291, 292, 304, 303), (290, 291, 303, 302), (289, 290, 302, 301), (288, 289, 301, 300), (240, 241, 323, 313), (241, 242, 322, 323), (242, 243, 321, 322), (243, 244, 320, 321), (244, 245, 319, 320), (245, 246, 318, 319), (246, 247, 317, 318), (247, 248, 316, 317), (248, 249, 315, 316), (249, 250, 314, 315), (250, 251, 312, 314), (251, 240, 313, 312), (228, 229, 335, 325), (229, 230, 334, 335), (230, 231, 333, 334), (231, 232, 332, 333), (232, 233, 331, 332), (233, 234, 330, 331), (234, 235, 329, 330), (235, 236, 328, 329), (236, 237, 327, 328), (237, 238, 326, 327), (238, 239, 324, 326), (239, 228, 325, 324), (252, 253, 347, 337), (253, 254, 346, 347), (254, 255, 345, 346), (255, 256, 344, 345), (256, 257, 343, 344), (257, 258, 342, 343), (258, 259, 341, 342), (259, 260, 340, 341), (260, 261, 339, 340), (261, 262, 338, 339), (262, 263, 336, 338), (263, 252, 337, 336)])
me_cylinder_003.polygons.foreach_set('use_smooth', [True] * 338)
me_cylinder_003.materials.append(mat_chest_drawer_knobs)
me_cylinder_003.use_remesh_preserve_volume = False
me_cylinder_003.use_remesh_preserve_attributes = False
me_cylinder_003.use_mirror_vertex_groups = False
me_cylinder_003.update()
me_cylinder_002 = bpy.data.meshes.new('Cylinder.002')
me_cylinder_002.from_pydata([(-1.142e-09, 0.05579, 0.04024), (0.02012, 0.05579, 0.03485), (0.03485, 0.05579, 0.02012), (0.04024, 0.05579, 2.771e-09), (0.03485, 0.05579, -0.02012), (0.02012, 0.05579, -0.03485), (4.934e-09, 0.05579, -0.04024), (-0.02012, 0.05579, -0.03485), (-0.03485, 0.05579, -0.02012), (-0.04024, 0.05579, -1.418e-08), (-0.03485, 0.05579, 0.02012), (-0.02012, 0.05579, 0.03485), (-1.159e-09, 0.05175, 0.03873), (0.01937, 0.05175, 0.03355), (0.03355, 0.05175, 0.01937), (0.03873, 0.05175, 1.584e-09), (0.03355, 0.05175, -0.01937), (0.01937, 0.05175, -0.03355), (4.69e-09, 0.05175, -0.03873), (-0.01937, 0.05175, -0.03355), (-0.03355, 0.05175, -0.01937), (-0.03873, 0.05175, -1.473e-08), (-0.03355, 0.05175, 0.01937), (-0.01937, 0.05175, 0.03355), (-1.214e-09, 0.04943, 0.03725), (0.01862, 0.04943, 0.03226), (0.03226, 0.04943, 0.01862), (0.03725, 0.04943, 8.269e-10), (0.03226, 0.04943, -0.01862), (0.01862, 0.04943, -0.03226), (4.41e-09, 0.04943, -0.03725), (-0.01862, 0.04943, -0.03226), (-0.03226, 0.04943, -0.01862), (-0.03725, 0.04943, -1.486e-08), (-0.03226, 0.04943, 0.01862), (-0.01862, 0.04943, 0.03226), (-1.285e-09, 0.04712, 0.03517), (0.01758, 0.04712, 0.03046), (0.03046, 0.04712, 0.01758), (0.03517, 0.04712, -1.137e-12), (0.03046, 0.04712, -0.01758), (0.01758, 0.04712, -0.03046), (4.025e-09, 0.04712, -0.03517), (-0.01758, 0.04712, -0.03046), (-0.03046, 0.04712, -0.01758), (-0.03517, 0.04712, -1.481e-08), (-0.03046, 0.04712, 0.01758), (-0.01758, 0.04712, 0.03046), (-1.337e-09, 0.04596, 0.03352), (0.01676, 0.04596, 0.02903), (0.02903, 0.04596, 0.01676), (0.03352, 0.04596, -5.015e-10), (0.02903, 0.04596, -0.01676), (0.01676, 0.04596, -0.02903), (3.725e-09, 0.04596, -0.03352), (-0.01676, 0.04596, -0.02903), (-0.02903, 0.04596, -0.01676), (-0.03352, 0.04596, -1.462e-08), (-0.02903, 0.04596, 0.01676), (-0.01676, 0.04596, 0.02903), (-1.431e-09, 0.04543, 0.031), (0.0155, 0.04543, 0.02685), (0.02685, 0.04543, 0.0155), (0.031, 0.04543, -1.014e-09), (0.02685, 0.04543, -0.0155), (0.0155, 0.04543, -0.02685), (3.25e-09, 0.04543, -0.031), (-0.0155, 0.04543, -0.02685), (-0.02685, 0.04543, -0.0155), (-0.031, 0.04543, -1.407e-08), (-0.02685, 0.04543, 0.0155), (-0.0155, 0.04543, 0.02685), (-1.431e-09, 0.04101, 0.031), (0.0155, 0.04101, 0.02685), (0.02685, 0.04101, 0.0155), (0.031, 0.04101, -2.067e-09), (0.02685, 0.04101, -0.0155), (0.0155, 0.04101, -0.02685), (3.25e-09, 0.04101, -0.031), (-0.0155, 0.04101, -0.02685), (-0.02685, 0.04101, -0.0155), (-0.031, 0.04101, -1.513e-08), (-0.02685, 0.04101, 0.0155), (-0.0155, 0.04101, 0.02685), (-1.758e-09, 0.04101, 0.02356), (0.01178, 0.04101, 0.0204), (0.0204, 0.04101, 0.01178), (0.02356, 0.04101, -3.175e-09), (0.0204, 0.04101, -0.01178), (0.01178, 0.04101, -0.0204), (1.799e-09, 0.04101, -0.02356), (-0.01178, 0.04101, -0.0204), (-0.0204, 0.04101, -0.01178), (-0.02356, 0.04101, -1.31e-08), (-0.0204, 0.04101, 0.01178), (-0.01178, 0.04101, 0.0204), (-2.079e-09, 0.0374, 0.01689), (0.008446, 0.0374, 0.01463), (0.01463, 0.0374, 0.008446), (0.01689, 0.0374, -4.724e-09), (0.01463, 0.0374, -0.008446), (0.008446, 0.0374, -0.01463), (4.719e-10, 0.0374, -0.01689), (-0.008446, 0.0374, -0.01463), (-0.01463, 0.0374, -0.008446), (-0.01689, 0.0374, -1.184e-08), (-0.01463, 0.0374, 0.008446), (-0.008446, 0.0374, 0.01463), (-2.136e-09, 0.03445, 0.0154), (0.0077, 0.03445, 0.01334), (0.01334, 0.03445, 0.0077), (0.0154, 0.03445, -5.561e-09), (0.01334, 0.03445, -0.0077), (0.0077, 0.03445, -0.01334), (1.895e-10, 0.03445, -0.0154), (-0.0077, 0.03445, -0.01334), (-0.01334, 0.03445, -0.0077), (-0.0154, 0.03445, -1.205e-08), (-0.01334, 0.03445, 0.0077), (-0.0077, 0.03445, 0.01334), (-2.193e-09, 0.03126, 0.01446), (0.00723, 0.03126, 0.01252), (0.01252, 0.03126, 0.00723), (0.01446, 0.03126, -6.42e-09), (0.01252, 0.03126, -0.00723), (0.00723, 0.03126, -0.01252), (-9.263e-12, 0.03126, -0.01446), (-0.00723, 0.03126, -0.01252), (-0.01252, 0.03126, -0.00723), (-0.01446, 0.03126, -1.251e-08), (-0.01252, 0.03126, 0.00723), (-0.00723, 0.03126, 0.01252), (-2.214e-09, 0.02773, 0.0139), (0.006949, 0.02773, 0.01204), (0.01204, 0.02773, 0.006949), (0.0139, 0.02773, -7.297e-09), (0.01204, 0.02773, -0.006949), (0.006949, 0.02773, -0.01204), (-1.155e-10, 0.02773, -0.0139), (-0.006949, 0.02773, -0.01204), (-0.01204, 0.02773, -0.006949), (-0.0139, 0.02773, -1.315e-08), (-0.01204, 0.02773, 0.006949), (-0.006949, 0.02773, 0.01204), (-2.218e-09, 0.02243, 0.01374), (0.006869, 0.02243, 0.0119), (0.0119, 0.02243, 0.006869), (0.01374, 0.02243, -8.565e-09), (0.0119, 0.02243, -0.006869), (0.006869, 0.02243, -0.0119), (-1.438e-10, 0.02243, -0.01374), (-0.006869, 0.02243, -0.0119), (-0.0119, 0.02243, -0.006869), (-0.01374, 0.02243, -1.435e-08), (-0.0119, 0.02243, 0.006869), (-0.006869, 0.02243, 0.0119), (-2.197e-09, 0.01918, 0.01436), (0.007178, 0.01918, 0.01243), (0.01243, 0.01918, 0.007178), (0.01436, 0.01918, -9.336e-09), (0.01243, 0.01918, -0.007178), (0.007178, 0.01918, -0.01243), (-2.938e-11, 0.01918, -0.01436), (-0.007178, 0.01918, -0.01243), (-0.01243, 0.01918, -0.007178), (-0.01436, 0.01918, -1.538e-08), (-0.01243, 0.01918, 0.007178), (-0.007178, 0.01918, 0.01243), (-2.161e-09, 0.01509, 0.0154), (0.007699, 0.01509, 0.01334), (0.01334, 0.01509, 0.007699), (0.0154, 0.01509, -1.028e-08), (0.01334, 0.01509, -0.007699), (0.007699, 0.01509, -0.01334), (1.64e-10, 0.01509, -0.0154), (-0.007699, 0.01509, -0.01334), (-0.01334, 0.01509, -0.007699), (-0.0154, 0.01509, -1.676e-08), (-0.01334, 0.01509, 0.007699), (-0.007699, 0.01509, 0.01334), (-2.079e-09, 0.01053, 0.01712), (0.008561, 0.01053, 0.01483), (0.01483, 0.01053, 0.008561), (0.01712, 0.01053, -1.131e-08), (0.01483, 0.01053, -0.008561), (0.008561, 0.01053, -0.01483), (5.061e-10, 0.01053, -0.01712), (-0.008561, 0.01053, -0.01483), (-0.01483, 0.01053, -0.008561), (-0.01712, 0.01053, -1.852e-08), (-0.01483, 0.01053, 0.008561), (-0.008561, 0.01053, 0.01483), (-1.985e-09, 0.007001, 0.01977), (0.009886, 0.007001, 0.01712), (0.01712, 0.007001, 0.009886), (0.01977, 0.007001, -1.202e-08), (0.01712, 0.007001, -0.009886), (0.009886, 0.007001, -0.01712), (1.001e-09, 0.007001, -0.01977), (-0.009886, 0.007001, -0.01712), (-0.01712, 0.007001, -0.009886), (-0.01977, 0.007001, -2.034e-08), (-0.01712, 0.007001, 0.009886), (-0.009886, 0.007001, 0.01712), (-1.855e-09, 0.004119, 0.02259), (0.01129, 0.004119, 0.01956), (0.01956, 0.004119, 0.01129), (0.02259, 0.004119, -1.265e-08), (0.01956, 0.004119, -0.01129), (0.01129, 0.004119, -0.01956), (1.555e-09, 0.004119, -0.02259), (-0.01129, 0.004119, -0.01956), (-0.01956, 0.004119, -0.01129), (-0.02259, 0.004119, -2.216e-08), (-0.01956, 0.004119, 0.01129), (-0.01129, 0.004119, 0.01956), (-1.855e-09, 0.0009591, 0.02259), (0.01129, 0.0009591, 0.01956), (0.01956, 0.0009591, 0.01129), (0.02259, 0.0009591, -1.34e-08), (0.01956, 0.0009591, -0.01129), (0.01129, 0.0009591, -0.01956), (1.555e-09, 0.0009591, -0.02259), (-0.01129, 0.0009591, -0.01956), (-0.01956, 0.0009591, -0.01129), (-0.02259, 0.0009591, -2.292e-08), (-0.01956, 0.0009591, 0.01129), (-0.01129, 0.0009591, 0.01956), (-1.836e-09, -0.005465, 0.03381), (0.01691, -0.005465, 0.02928), (0.02928, -0.005465, 0.01691), (0.03381, -0.005465, -1.468e-08), (0.02928, -0.005465, -0.01691), (0.01691, -0.005465, -0.02928), (3.269e-09, -0.005465, -0.03381), (-0.01691, -0.005465, -0.02928), (-0.02928, -0.005465, -0.01691), (-0.03381, -0.005465, -2.892e-08), (-0.02928, -0.005465, 0.01691), (-0.01691, -0.005465, 0.02928), (-1.489e-09, -0.01799, 0.04137), (0.02068, -0.01799, 0.03583), (0.03583, -0.01799, 0.02068), (0.04137, -0.01799, -1.762e-08), (0.03583, -0.01799, -0.02068), (0.02068, -0.01799, -0.03583), (4.757e-09, -0.01799, -0.04137), (-0.02068, -0.01799, -0.03583), (-0.03583, -0.01799, -0.02068), (-0.04137, -0.01799, -3.504e-08), (-0.03583, -0.01799, 0.02068), (-0.02068, -0.01799, 0.03583), (-1.566e-09, -0.03438, 0.04019), (0.0201, -0.03438, 0.03481), (0.03481, -0.03438, 0.0201), (0.04019, -0.03438, -2.155e-08), (0.03481, -0.03438, -0.0201), (0.0201, -0.03438, -0.03481), (4.503e-09, -0.03438, -0.04019), (-0.0201, -0.03438, -0.03481), (-0.03481, -0.03438, -0.0201), (-0.04019, -0.03438, -3.847e-08), (-0.03481, -0.03438, 0.0201), (-0.0201, -0.03438, 0.03481), (-2.022e-09, -0.04514, 0.03013), (0.01507, -0.04514, 0.0261), (0.0261, -0.04514, 0.01507), (0.03013, -0.04514, -2.431e-08), (0.0261, -0.04514, -0.01507), (0.01507, -0.04514, -0.0261), (2.528e-09, -0.04514, -0.03013), (-0.01507, -0.04514, -0.0261), (-0.0261, -0.04514, -0.01507), (-0.03013, -0.04514, -3.7e-08), (-0.0261, -0.04514, 0.01507), (-0.01507, -0.04514, 0.0261), (-2.706e-09, -0.05044, 0.01847), (0.009233, -0.05044, 0.01599), (0.01599, -0.05044, 0.009233), (0.01847, -0.05044, -2.565e-08), (0.01599, -0.05044, -0.009233), (0.009233, -0.05044, -0.01599), (8.216e-11, -0.05044, -0.01847), (-0.009233, -0.05044, -0.01599), (-0.01599, -0.05044, -0.009233), (-0.01847, -0.05044, -3.342e-08), (-0.01599, -0.05044, 0.009233), (-0.009233, -0.05044, 0.01599), (-2.732e-09, -0.05252, 0.005005), (0.002502, -0.05252, 0.004334), (0.004334, -0.05252, 0.002502), (0.005005, -0.05252, -2.677e-08), (0.004334, -0.05252, -0.002502), (0.002502, -0.05252, -0.004334), (-1.976e-09, -0.05252, -0.005005), (-0.002502, -0.05252, -0.004334), (-0.004334, -0.05252, -0.002502), (-0.005005, -0.05252, -2.888e-08), (-0.004334, -0.05252, 0.002502), (-0.002502, -0.05252, 0.004334), (-2.738e-09, -0.05301, 0.00167), (0.0008351, -0.05301, 0.001446), (0.001446, -0.05301, 0.000835), (0.00167, -0.05301, -2.705e-08), (0.001446, -0.05301, -0.0008351), (0.0008351, -0.05301, -0.001446), (-2.486e-09, -0.05301, -0.00167), (-0.0008351, -0.05301, -0.001446), (-0.001446, -0.05301, -0.0008351), (-0.00167, -0.05301, -2.775e-08), (-0.001446, -0.05301, 0.000835), (-0.0008351, -0.05301, 0.001446), (-0.02121, -0.02618, 0.03673), (-1.453e-09, -0.02618, 0.04242), (-0.03673, -0.02618, 0.02121), (-0.04242, -0.02618, -3.744e-08), (-0.03673, -0.02618, -0.02121), (-0.02121, -0.02618, -0.03673), (4.952e-09, -0.02618, -0.04242), (0.02121, -0.02618, -0.03673), (0.03673, -0.02618, -0.02121), (0.04242, -0.02618, -1.957e-08), (0.03673, -0.02618, 0.02121), (0.02121, -0.02618, 0.03673), (-0.01956, -0.01173, 0.03388), (-1.641e-09, -0.01173, 0.03912), (-0.03388, -0.01173, 0.01956), (-0.03912, -0.01173, -3.26e-08), (-0.03388, -0.01173, -0.01956), (-0.01956, -0.01173, -0.03388), (4.266e-09, -0.01173, -0.03912), (0.01956, -0.01173, -0.03388), (0.03388, -0.01173, -0.01956), (0.03912, -0.01173, -1.612e-08), (0.03388, -0.01173, 0.01956), (0.01956, -0.01173, 0.03388), (-0.01831, -0.03976, 0.03171), (-1.765e-09, -0.03976, 0.03662), (-0.03171, -0.03976, 0.01831), (-0.03662, -0.03976, -3.832e-08), (-0.03171, -0.03976, -0.01831), (-0.01831, -0.03976, -0.03171), (3.764e-09, -0.03976, -0.03662), (0.01831, -0.03976, -0.03171), (0.03171, -0.03976, -0.01831), (0.03662, -0.03976, -2.29e-08), (0.03171, -0.03976, 0.01831), (0.01831, -0.03976, 0.03171)], [], [(0, 11, 10, 9, 8, 7, 6, 5, 4, 3, 2, 1), (23, 12, 24, 35), (11, 0, 12, 23), (10, 11, 23, 22), (9, 10, 22, 21), (8, 9, 21, 20), (7, 8, 20, 19), (6, 7, 19, 18), (5, 6, 18, 17), (4, 5, 17, 16), (3, 4, 16, 15), (2, 3, 15, 14), (1, 2, 14, 13), (0, 1, 13, 12), (35, 24, 36, 47), (22, 23, 35, 34), (21, 22, 34, 33), (20, 21, 33, 32), (19, 20, 32, 31), (18, 19, 31, 30), (17, 18, 30, 29), (16, 17, 29, 28), (15, 16, 28, 27), (14, 15, 27, 26), (13, 14, 26, 25), (12, 13, 25, 24), (47, 36, 48, 59), (34, 35, 47, 46), (33, 34, 46, 45), (32, 33, 45, 44), (31, 32, 44, 43), (30, 31, 43, 42), (29, 30, 42, 41), (28, 29, 41, 40), (27, 28, 40, 39), (26, 27, 39, 38), (25, 26, 38, 37), (24, 25, 37, 36), (59, 48, 60, 71), (46, 47, 59, 58), (45, 46, 58, 57), (44, 45, 57, 56), (43, 44, 56, 55), (42, 43, 55, 54), (41, 42, 54, 53), (40, 41, 53, 52), (39, 40, 52, 51), (38, 39, 51, 50), (37, 38, 50, 49), (36, 37, 49, 48), (71, 60, 72, 83), (58, 59, 71, 70), (57, 58, 70, 69), (56, 57, 69, 68), (55, 56, 68, 67), (54, 55, 67, 66), (53, 54, 66, 65), (52, 53, 65, 64), (51, 52, 64, 63), (50, 51, 63, 62), (49, 50, 62, 61), (48, 49, 61, 60), (83, 72, 84, 95), (70, 71, 83, 82), (69, 70, 82, 81), (68, 69, 81, 80), (67, 68, 80, 79), (66, 67, 79, 78), (65, 66, 78, 77), (64, 65, 77, 76), (63, 64, 76, 75), (62, 63, 75, 74), (61, 62, 74, 73), (60, 61, 73, 72), (95, 84, 96, 107), (82, 83, 95, 94), (81, 82, 94, 93), (80, 81, 93, 92), (79, 80, 92, 91), (78, 79, 91, 90), (77, 78, 90, 89), (76, 77, 89, 88), (75, 76, 88, 87), (74, 75, 87, 86), (73, 74, 86, 85), (72, 73, 85, 84), (107, 96, 108, 119), (94, 95, 107, 106), (93, 94, 106, 105), (92, 93, 105, 104), (91, 92, 104, 103), (90, 91, 103, 102), (89, 90, 102, 101), (88, 89, 101, 100), (87, 88, 100, 99), (86, 87, 99, 98), (85, 86, 98, 97), (84, 85, 97, 96), (119, 108, 120, 131), (106, 107, 119, 118), (105, 106, 118, 117), (104, 105, 117, 116), (103, 104, 116, 115), (102, 103, 115, 114), (101, 102, 114, 113), (100, 101, 113, 112), (99, 100, 112, 111), (98, 99, 111, 110), (97, 98, 110, 109), (96, 97, 109, 108), (131, 120, 132, 143), (118, 119, 131, 130), (117, 118, 130, 129), (116, 117, 129, 128), (115, 116, 128, 127), (114, 115, 127, 126), (113, 114, 126, 125), (112, 113, 125, 124), (111, 112, 124, 123), (110, 111, 123, 122), (109, 110, 122, 121), (108, 109, 121, 120), (143, 132, 144, 155), (130, 131, 143, 142), (129, 130, 142, 141), (128, 129, 141, 140), (127, 128, 140, 139), (126, 127, 139, 138), (125, 126, 138, 137), (124, 125, 137, 136), (123, 124, 136, 135), (122, 123, 135, 134), (121, 122, 134, 133), (120, 121, 133, 132), (155, 144, 156, 167), (142, 143, 155, 154), (141, 142, 154, 153), (140, 141, 153, 152), (139, 140, 152, 151), (138, 139, 151, 150), (137, 138, 150, 149), (136, 137, 149, 148), (135, 136, 148, 147), (134, 135, 147, 146), (133, 134, 146, 145), (132, 133, 145, 144), (167, 156, 168, 179), (154, 155, 167, 166), (153, 154, 166, 165), (152, 153, 165, 164), (151, 152, 164, 163), (150, 151, 163, 162), (149, 150, 162, 161), (148, 149, 161, 160), (147, 148, 160, 159), (146, 147, 159, 158), (145, 146, 158, 157), (144, 145, 157, 156), (179, 168, 180, 191), (166, 167, 179, 178), (165, 166, 178, 177), (164, 165, 177, 176), (163, 164, 176, 175), (162, 163, 175, 174), (161, 162, 174, 173), (160, 161, 173, 172), (159, 160, 172, 171), (158, 159, 171, 170), (157, 158, 170, 169), (156, 157, 169, 168), (191, 180, 192, 203), (178, 179, 191, 190), (177, 178, 190, 189), (176, 177, 189, 188), (175, 176, 188, 187), (174, 175, 187, 186), (173, 174, 186, 185), (172, 173, 185, 184), (171, 172, 184, 183), (170, 171, 183, 182), (169, 170, 182, 181), (168, 169, 181, 180), (203, 192, 204, 215), (190, 191, 203, 202), (189, 190, 202, 201), (188, 189, 201, 200), (187, 188, 200, 199), (186, 187, 199, 198), (185, 186, 198, 197), (184, 185, 197, 196), (183, 184, 196, 195), (182, 183, 195, 194), (181, 182, 194, 193), (180, 181, 193, 192), (215, 204, 216, 227), (202, 203, 215, 214), (201, 202, 214, 213), (200, 201, 213, 212), (199, 200, 212, 211), (198, 199, 211, 210), (197, 198, 210, 209), (196, 197, 209, 208), (195, 196, 208, 207), (194, 195, 207, 206), (193, 194, 206, 205), (192, 193, 205, 204), (227, 216, 228, 239), (214, 215, 227, 226), (213, 214, 226, 225), (212, 213, 225, 224), (211, 212, 224, 223), (210, 211, 223, 222), (209, 210, 222, 221), (208, 209, 221, 220), (207, 208, 220, 219), (206, 207, 219, 218), (205, 206, 218, 217), (204, 205, 217, 216), (324, 325, 240, 251), (226, 227, 239, 238), (225, 226, 238, 237), (224, 225, 237, 236), (223, 224, 236, 235), (222, 223, 235, 234), (221, 222, 234, 233), (220, 221, 233, 232), (219, 220, 232, 231), (218, 219, 231, 230), (217, 218, 230, 229), (216, 217, 229, 228), (312, 313, 252, 263), (326, 324, 251, 250), (327, 326, 250, 249), (328, 327, 249, 248), (329, 328, 248, 247), (330, 329, 247, 246), (331, 330, 246, 245), (332, 331, 245, 244), (333, 332, 244, 243), (334, 333, 243, 242), (335, 334, 242, 241), (325, 335, 241, 240), (336, 337, 264, 275), (314, 312, 263, 262), (315, 314, 262, 261), (316, 315, 261, 260), (317, 316, 260, 259), (318, 317, 259, 258), (319, 318, 258, 257), (320, 319, 257, 256), (321, 320, 256, 255), (322, 321, 255, 254), (323, 322, 254, 253), (313, 323, 253, 252), (275, 264, 276, 287), (338, 336, 275, 274), (339, 338, 274, 273), (340, 339, 273, 272), (341, 340, 272, 271), (342, 341, 271, 270), (343, 342, 270, 269), (344, 343, 269, 268), (345, 344, 268, 267), (346, 345, 267, 266), (347, 346, 266, 265), (337, 347, 265, 264), (287, 276, 288, 299), (274, 275, 287, 286), (273, 274, 286, 285), (272, 273, 285, 284), (271, 272, 284, 283), (270, 271, 283, 282), (269, 270, 282, 281), (268, 269, 281, 280), (267, 268, 280, 279), (266, 267, 279, 278), (265, 266, 278, 277), (264, 265, 277, 276), (299, 288, 300, 311), (286, 287, 299, 298), (285, 286, 298, 297), (284, 285, 297, 296), (283, 284, 296, 295), (282, 283, 295, 294), (281, 282, 294, 293), (280, 281, 293, 292), (279, 280, 292, 291), (278, 279, 291, 290), (277, 278, 290, 289), (276, 277, 289, 288), (300, 301, 302, 303, 304, 305, 306, 307, 308, 309, 310, 311), (298, 299, 311, 310), (297, 298, 310, 309), (296, 297, 309, 308), (295, 296, 308, 307), (294, 295, 307, 306), (293, 294, 306, 305), (292, 293, 305, 304), (291, 292, 304, 303), (290, 291, 303, 302), (289, 290, 302, 301), (288, 289, 301, 300), (240, 241, 323, 313), (241, 242, 322, 323), (242, 243, 321, 322), (243, 244, 320, 321), (244, 245, 319, 320), (245, 246, 318, 319), (246, 247, 317, 318), (247, 248, 316, 317), (248, 249, 315, 316), (249, 250, 314, 315), (250, 251, 312, 314), (251, 240, 313, 312), (228, 229, 335, 325), (229, 230, 334, 335), (230, 231, 333, 334), (231, 232, 332, 333), (232, 233, 331, 332), (233, 234, 330, 331), (234, 235, 329, 330), (235, 236, 328, 329), (236, 237, 327, 328), (237, 238, 326, 327), (238, 239, 324, 326), (239, 228, 325, 324), (252, 253, 347, 337), (253, 254, 346, 347), (254, 255, 345, 346), (255, 256, 344, 345), (256, 257, 343, 344), (257, 258, 342, 343), (258, 259, 341, 342), (259, 260, 340, 341), (260, 261, 339, 340), (261, 262, 338, 339), (262, 263, 336, 338), (263, 252, 337, 336)])
me_cylinder_002.polygons.foreach_set('use_smooth', [True] * 338)
me_cylinder_002.materials.append(mat_chest_drawer_knobs)
me_cylinder_002.use_remesh_preserve_volume = False
me_cylinder_002.use_remesh_preserve_attributes = False
me_cylinder_002.use_mirror_vertex_groups = False
me_cylinder_002.update()
me_cylinder_001 = bpy.data.meshes.new('Cylinder.001')
me_cylinder_001.from_pydata([(-1.142e-09, 0.05579, 0.04024), (0.02012, 0.05579, 0.03485), (0.03485, 0.05579, 0.02012), (0.04024, 0.05579, 2.771e-09), (0.03485, 0.05579, -0.02012), (0.02012, 0.05579, -0.03485), (4.934e-09, 0.05579, -0.04024), (-0.02012, 0.05579, -0.03485), (-0.03485, 0.05579, -0.02012), (-0.04024, 0.05579, -1.418e-08), (-0.03485, 0.05579, 0.02012), (-0.02012, 0.05579, 0.03485), (-1.159e-09, 0.05175, 0.03873), (0.01937, 0.05175, 0.03355), (0.03355, 0.05175, 0.01937), (0.03873, 0.05175, 1.584e-09), (0.03355, 0.05175, -0.01937), (0.01937, 0.05175, -0.03355), (4.69e-09, 0.05175, -0.03873), (-0.01937, 0.05175, -0.03355), (-0.03355, 0.05175, -0.01937), (-0.03873, 0.05175, -1.473e-08), (-0.03355, 0.05175, 0.01937), (-0.01937, 0.05175, 0.03355), (-1.214e-09, 0.04943, 0.03725), (0.01862, 0.04943, 0.03226), (0.03226, 0.04943, 0.01862), (0.03725, 0.04943, 8.269e-10), (0.03226, 0.04943, -0.01862), (0.01862, 0.04943, -0.03226), (4.41e-09, 0.04943, -0.03725), (-0.01862, 0.04943, -0.03226), (-0.03226, 0.04943, -0.01862), (-0.03725, 0.04943, -1.486e-08), (-0.03226, 0.04943, 0.01862), (-0.01862, 0.04943, 0.03226), (-1.285e-09, 0.04712, 0.03517), (0.01758, 0.04712, 0.03046), (0.03046, 0.04712, 0.01758), (0.03517, 0.04712, -1.137e-12), (0.03046, 0.04712, -0.01758), (0.01758, 0.04712, -0.03046), (4.025e-09, 0.04712, -0.03517), (-0.01758, 0.04712, -0.03046), (-0.03046, 0.04712, -0.01758), (-0.03517, 0.04712, -1.481e-08), (-0.03046, 0.04712, 0.01758), (-0.01758, 0.04712, 0.03046), (-1.337e-09, 0.04596, 0.03352), (0.01676, 0.04596, 0.02903), (0.02903, 0.04596, 0.01676), (0.03352, 0.04596, -5.015e-10), (0.02903, 0.04596, -0.01676), (0.01676, 0.04596, -0.02903), (3.725e-09, 0.04596, -0.03352), (-0.01676, 0.04596, -0.02903), (-0.02903, 0.04596, -0.01676), (-0.03352, 0.04596, -1.462e-08), (-0.02903, 0.04596, 0.01676), (-0.01676, 0.04596, 0.02903), (-1.431e-09, 0.04543, 0.031), (0.0155, 0.04543, 0.02685), (0.02685, 0.04543, 0.0155), (0.031, 0.04543, -1.014e-09), (0.02685, 0.04543, -0.0155), (0.0155, 0.04543, -0.02685), (3.25e-09, 0.04543, -0.031), (-0.0155, 0.04543, -0.02685), (-0.02685, 0.04543, -0.0155), (-0.031, 0.04543, -1.407e-08), (-0.02685, 0.04543, 0.0155), (-0.0155, 0.04543, 0.02685), (-1.431e-09, 0.04101, 0.031), (0.0155, 0.04101, 0.02685), (0.02685, 0.04101, 0.0155), (0.031, 0.04101, -2.067e-09), (0.02685, 0.04101, -0.0155), (0.0155, 0.04101, -0.02685), (3.25e-09, 0.04101, -0.031), (-0.0155, 0.04101, -0.02685), (-0.02685, 0.04101, -0.0155), (-0.031, 0.04101, -1.513e-08), (-0.02685, 0.04101, 0.0155), (-0.0155, 0.04101, 0.02685), (-1.758e-09, 0.04101, 0.02356), (0.01178, 0.04101, 0.0204), (0.0204, 0.04101, 0.01178), (0.02356, 0.04101, -3.175e-09), (0.0204, 0.04101, -0.01178), (0.01178, 0.04101, -0.0204), (1.799e-09, 0.04101, -0.02356), (-0.01178, 0.04101, -0.0204), (-0.0204, 0.04101, -0.01178), (-0.02356, 0.04101, -1.31e-08), (-0.0204, 0.04101, 0.01178), (-0.01178, 0.04101, 0.0204), (-2.079e-09, 0.0374, 0.01689), (0.008446, 0.0374, 0.01463), (0.01463, 0.0374, 0.008446), (0.01689, 0.0374, -4.724e-09), (0.01463, 0.0374, -0.008446), (0.008446, 0.0374, -0.01463), (4.719e-10, 0.0374, -0.01689), (-0.008446, 0.0374, -0.01463), (-0.01463, 0.0374, -0.008446), (-0.01689, 0.0374, -1.184e-08), (-0.01463, 0.0374, 0.008446), (-0.008446, 0.0374, 0.01463), (-2.136e-09, 0.03445, 0.0154), (0.0077, 0.03445, 0.01334), (0.01334, 0.03445, 0.0077), (0.0154, 0.03445, -5.561e-09), (0.01334, 0.03445, -0.0077), (0.0077, 0.03445, -0.01334), (1.895e-10, 0.03445, -0.0154), (-0.0077, 0.03445, -0.01334), (-0.01334, 0.03445, -0.0077), (-0.0154, 0.03445, -1.205e-08), (-0.01334, 0.03445, 0.0077), (-0.0077, 0.03445, 0.01334), (-2.193e-09, 0.03126, 0.01446), (0.00723, 0.03126, 0.01252), (0.01252, 0.03126, 0.00723), (0.01446, 0.03126, -6.42e-09), (0.01252, 0.03126, -0.00723), (0.00723, 0.03126, -0.01252), (-9.263e-12, 0.03126, -0.01446), (-0.00723, 0.03126, -0.01252), (-0.01252, 0.03126, -0.00723), (-0.01446, 0.03126, -1.251e-08), (-0.01252, 0.03126, 0.00723), (-0.00723, 0.03126, 0.01252), (-2.214e-09, 0.02773, 0.0139), (0.006949, 0.02773, 0.01204), (0.01204, 0.02773, 0.006949), (0.0139, 0.02773, -7.297e-09), (0.01204, 0.02773, -0.006949), (0.006949, 0.02773, -0.01204), (-1.155e-10, 0.02773, -0.0139), (-0.006949, 0.02773, -0.01204), (-0.01204, 0.02773, -0.006949), (-0.0139, 0.02773, -1.315e-08), (-0.01204, 0.02773, 0.006949), (-0.006949, 0.02773, 0.01204), (-2.218e-09, 0.02243, 0.01374), (0.006869, 0.02243, 0.0119), (0.0119, 0.02243, 0.006869), (0.01374, 0.02243, -8.565e-09), (0.0119, 0.02243, -0.006869), (0.006869, 0.02243, -0.0119), (-1.438e-10, 0.02243, -0.01374), (-0.006869, 0.02243, -0.0119), (-0.0119, 0.02243, -0.006869), (-0.01374, 0.02243, -1.435e-08), (-0.0119, 0.02243, 0.006869), (-0.006869, 0.02243, 0.0119), (-2.197e-09, 0.01918, 0.01436), (0.007178, 0.01918, 0.01243), (0.01243, 0.01918, 0.007178), (0.01436, 0.01918, -9.336e-09), (0.01243, 0.01918, -0.007178), (0.007178, 0.01918, -0.01243), (-2.938e-11, 0.01918, -0.01436), (-0.007178, 0.01918, -0.01243), (-0.01243, 0.01918, -0.007178), (-0.01436, 0.01918, -1.538e-08), (-0.01243, 0.01918, 0.007178), (-0.007178, 0.01918, 0.01243), (-2.161e-09, 0.01509, 0.0154), (0.007699, 0.01509, 0.01334), (0.01334, 0.01509, 0.007699), (0.0154, 0.01509, -1.028e-08), (0.01334, 0.01509, -0.007699), (0.007699, 0.01509, -0.01334), (1.64e-10, 0.01509, -0.0154), (-0.007699, 0.01509, -0.01334), (-0.01334, 0.01509, -0.007699), (-0.0154, 0.01509, -1.676e-08), (-0.01334, 0.01509, 0.007699), (-0.007699, 0.01509, 0.01334), (-2.079e-09, 0.01053, 0.01712), (0.008561, 0.01053, 0.01483), (0.01483, 0.01053, 0.008561), (0.01712, 0.01053, -1.131e-08), (0.01483, 0.01053, -0.008561), (0.008561, 0.01053, -0.01483), (5.061e-10, 0.01053, -0.01712), (-0.008561, 0.01053, -0.01483), (-0.01483, 0.01053, -0.008561), (-0.01712, 0.01053, -1.852e-08), (-0.01483, 0.01053, 0.008561), (-0.008561, 0.01053, 0.01483), (-1.985e-09, 0.007001, 0.01977), (0.009886, 0.007001, 0.01712), (0.01712, 0.007001, 0.009886), (0.01977, 0.007001, -1.202e-08), (0.01712, 0.007001, -0.009886), (0.009886, 0.007001, -0.01712), (1.001e-09, 0.007001, -0.01977), (-0.009886, 0.007001, -0.01712), (-0.01712, 0.007001, -0.009886), (-0.01977, 0.007001, -2.034e-08), (-0.01712, 0.007001, 0.009886), (-0.009886, 0.007001, 0.01712), (-1.855e-09, 0.004119, 0.02259), (0.01129, 0.004119, 0.01956), (0.01956, 0.004119, 0.01129), (0.02259, 0.004119, -1.265e-08), (0.01956, 0.004119, -0.01129), (0.01129, 0.004119, -0.01956), (1.555e-09, 0.004119, -0.02259), (-0.01129, 0.004119, -0.01956), (-0.01956, 0.004119, -0.01129), (-0.02259, 0.004119, -2.216e-08), (-0.01956, 0.004119, 0.01129), (-0.01129, 0.004119, 0.01956), (-1.855e-09, 0.0009591, 0.02259), (0.01129, 0.0009591, 0.01956), (0.01956, 0.0009591, 0.01129), (0.02259, 0.0009591, -1.34e-08), (0.01956, 0.0009591, -0.01129), (0.01129, 0.0009591, -0.01956), (1.555e-09, 0.0009591, -0.02259), (-0.01129, 0.0009591, -0.01956), (-0.01956, 0.0009591, -0.01129), (-0.02259, 0.0009591, -2.292e-08), (-0.01956, 0.0009591, 0.01129), (-0.01129, 0.0009591, 0.01956), (-1.836e-09, -0.005465, 0.03381), (0.01691, -0.005465, 0.02928), (0.02928, -0.005465, 0.01691), (0.03381, -0.005465, -1.468e-08), (0.02928, -0.005465, -0.01691), (0.01691, -0.005465, -0.02928), (3.269e-09, -0.005465, -0.03381), (-0.01691, -0.005465, -0.02928), (-0.02928, -0.005465, -0.01691), (-0.03381, -0.005465, -2.892e-08), (-0.02928, -0.005465, 0.01691), (-0.01691, -0.005465, 0.02928), (-1.489e-09, -0.01799, 0.04137), (0.02068, -0.01799, 0.03583), (0.03583, -0.01799, 0.02068), (0.04137, -0.01799, -1.762e-08), (0.03583, -0.01799, -0.02068), (0.02068, -0.01799, -0.03583), (4.757e-09, -0.01799, -0.04137), (-0.02068, -0.01799, -0.03583), (-0.03583, -0.01799, -0.02068), (-0.04137, -0.01799, -3.504e-08), (-0.03583, -0.01799, 0.02068), (-0.02068, -0.01799, 0.03583), (-1.566e-09, -0.03438, 0.04019), (0.0201, -0.03438, 0.03481), (0.03481, -0.03438, 0.0201), (0.04019, -0.03438, -2.155e-08), (0.03481, -0.03438, -0.0201), (0.0201, -0.03438, -0.03481), (4.503e-09, -0.03438, -0.04019), (-0.0201, -0.03438, -0.03481), (-0.03481, -0.03438, -0.0201), (-0.04019, -0.03438, -3.847e-08), (-0.03481, -0.03438, 0.0201), (-0.0201, -0.03438, 0.03481), (-2.022e-09, -0.04514, 0.03013), (0.01507, -0.04514, 0.0261), (0.0261, -0.04514, 0.01507), (0.03013, -0.04514, -2.431e-08), (0.0261, -0.04514, -0.01507), (0.01507, -0.04514, -0.0261), (2.528e-09, -0.04514, -0.03013), (-0.01507, -0.04514, -0.0261), (-0.0261, -0.04514, -0.01507), (-0.03013, -0.04514, -3.7e-08), (-0.0261, -0.04514, 0.01507), (-0.01507, -0.04514, 0.0261), (-2.706e-09, -0.05044, 0.01847), (0.009233, -0.05044, 0.01599), (0.01599, -0.05044, 0.009233), (0.01847, -0.05044, -2.565e-08), (0.01599, -0.05044, -0.009233), (0.009233, -0.05044, -0.01599), (8.216e-11, -0.05044, -0.01847), (-0.009233, -0.05044, -0.01599), (-0.01599, -0.05044, -0.009233), (-0.01847, -0.05044, -3.342e-08), (-0.01599, -0.05044, 0.009233), (-0.009233, -0.05044, 0.01599), (-2.732e-09, -0.05252, 0.005005), (0.002502, -0.05252, 0.004334), (0.004334, -0.05252, 0.002502), (0.005005, -0.05252, -2.677e-08), (0.004334, -0.05252, -0.002502), (0.002502, -0.05252, -0.004334), (-1.976e-09, -0.05252, -0.005005), (-0.002502, -0.05252, -0.004334), (-0.004334, -0.05252, -0.002502), (-0.005005, -0.05252, -2.888e-08), (-0.004334, -0.05252, 0.002502), (-0.002502, -0.05252, 0.004334), (-2.738e-09, -0.05301, 0.00167), (0.0008351, -0.05301, 0.001446), (0.001446, -0.05301, 0.000835), (0.00167, -0.05301, -2.705e-08), (0.001446, -0.05301, -0.0008351), (0.0008351, -0.05301, -0.001446), (-2.486e-09, -0.05301, -0.00167), (-0.0008351, -0.05301, -0.001446), (-0.001446, -0.05301, -0.0008351), (-0.00167, -0.05301, -2.775e-08), (-0.001446, -0.05301, 0.000835), (-0.0008351, -0.05301, 0.001446), (-0.02121, -0.02618, 0.03673), (-1.453e-09, -0.02618, 0.04242), (-0.03673, -0.02618, 0.02121), (-0.04242, -0.02618, -3.744e-08), (-0.03673, -0.02618, -0.02121), (-0.02121, -0.02618, -0.03673), (4.952e-09, -0.02618, -0.04242), (0.02121, -0.02618, -0.03673), (0.03673, -0.02618, -0.02121), (0.04242, -0.02618, -1.957e-08), (0.03673, -0.02618, 0.02121), (0.02121, -0.02618, 0.03673), (-0.01956, -0.01173, 0.03388), (-1.641e-09, -0.01173, 0.03912), (-0.03388, -0.01173, 0.01956), (-0.03912, -0.01173, -3.26e-08), (-0.03388, -0.01173, -0.01956), (-0.01956, -0.01173, -0.03388), (4.266e-09, -0.01173, -0.03912), (0.01956, -0.01173, -0.03388), (0.03388, -0.01173, -0.01956), (0.03912, -0.01173, -1.612e-08), (0.03388, -0.01173, 0.01956), (0.01956, -0.01173, 0.03388), (-0.01831, -0.03976, 0.03171), (-1.765e-09, -0.03976, 0.03662), (-0.03171, -0.03976, 0.01831), (-0.03662, -0.03976, -3.832e-08), (-0.03171, -0.03976, -0.01831), (-0.01831, -0.03976, -0.03171), (3.764e-09, -0.03976, -0.03662), (0.01831, -0.03976, -0.03171), (0.03171, -0.03976, -0.01831), (0.03662, -0.03976, -2.29e-08), (0.03171, -0.03976, 0.01831), (0.01831, -0.03976, 0.03171)], [], [(0, 11, 10, 9, 8, 7, 6, 5, 4, 3, 2, 1), (23, 12, 24, 35), (11, 0, 12, 23), (10, 11, 23, 22), (9, 10, 22, 21), (8, 9, 21, 20), (7, 8, 20, 19), (6, 7, 19, 18), (5, 6, 18, 17), (4, 5, 17, 16), (3, 4, 16, 15), (2, 3, 15, 14), (1, 2, 14, 13), (0, 1, 13, 12), (35, 24, 36, 47), (22, 23, 35, 34), (21, 22, 34, 33), (20, 21, 33, 32), (19, 20, 32, 31), (18, 19, 31, 30), (17, 18, 30, 29), (16, 17, 29, 28), (15, 16, 28, 27), (14, 15, 27, 26), (13, 14, 26, 25), (12, 13, 25, 24), (47, 36, 48, 59), (34, 35, 47, 46), (33, 34, 46, 45), (32, 33, 45, 44), (31, 32, 44, 43), (30, 31, 43, 42), (29, 30, 42, 41), (28, 29, 41, 40), (27, 28, 40, 39), (26, 27, 39, 38), (25, 26, 38, 37), (24, 25, 37, 36), (59, 48, 60, 71), (46, 47, 59, 58), (45, 46, 58, 57), (44, 45, 57, 56), (43, 44, 56, 55), (42, 43, 55, 54), (41, 42, 54, 53), (40, 41, 53, 52), (39, 40, 52, 51), (38, 39, 51, 50), (37, 38, 50, 49), (36, 37, 49, 48), (71, 60, 72, 83), (58, 59, 71, 70), (57, 58, 70, 69), (56, 57, 69, 68), (55, 56, 68, 67), (54, 55, 67, 66), (53, 54, 66, 65), (52, 53, 65, 64), (51, 52, 64, 63), (50, 51, 63, 62), (49, 50, 62, 61), (48, 49, 61, 60), (83, 72, 84, 95), (70, 71, 83, 82), (69, 70, 82, 81), (68, 69, 81, 80), (67, 68, 80, 79), (66, 67, 79, 78), (65, 66, 78, 77), (64, 65, 77, 76), (63, 64, 76, 75), (62, 63, 75, 74), (61, 62, 74, 73), (60, 61, 73, 72), (95, 84, 96, 107), (82, 83, 95, 94), (81, 82, 94, 93), (80, 81, 93, 92), (79, 80, 92, 91), (78, 79, 91, 90), (77, 78, 90, 89), (76, 77, 89, 88), (75, 76, 88, 87), (74, 75, 87, 86), (73, 74, 86, 85), (72, 73, 85, 84), (107, 96, 108, 119), (94, 95, 107, 106), (93, 94, 106, 105), (92, 93, 105, 104), (91, 92, 104, 103), (90, 91, 103, 102), (89, 90, 102, 101), (88, 89, 101, 100), (87, 88, 100, 99), (86, 87, 99, 98), (85, 86, 98, 97), (84, 85, 97, 96), (119, 108, 120, 131), (106, 107, 119, 118), (105, 106, 118, 117), (104, 105, 117, 116), (103, 104, 116, 115), (102, 103, 115, 114), (101, 102, 114, 113), (100, 101, 113, 112), (99, 100, 112, 111), (98, 99, 111, 110), (97, 98, 110, 109), (96, 97, 109, 108), (131, 120, 132, 143), (118, 119, 131, 130), (117, 118, 130, 129), (116, 117, 129, 128), (115, 116, 128, 127), (114, 115, 127, 126), (113, 114, 126, 125), (112, 113, 125, 124), (111, 112, 124, 123), (110, 111, 123, 122), (109, 110, 122, 121), (108, 109, 121, 120), (143, 132, 144, 155), (130, 131, 143, 142), (129, 130, 142, 141), (128, 129, 141, 140), (127, 128, 140, 139), (126, 127, 139, 138), (125, 126, 138, 137), (124, 125, 137, 136), (123, 124, 136, 135), (122, 123, 135, 134), (121, 122, 134, 133), (120, 121, 133, 132), (155, 144, 156, 167), (142, 143, 155, 154), (141, 142, 154, 153), (140, 141, 153, 152), (139, 140, 152, 151), (138, 139, 151, 150), (137, 138, 150, 149), (136, 137, 149, 148), (135, 136, 148, 147), (134, 135, 147, 146), (133, 134, 146, 145), (132, 133, 145, 144), (167, 156, 168, 179), (154, 155, 167, 166), (153, 154, 166, 165), (152, 153, 165, 164), (151, 152, 164, 163), (150, 151, 163, 162), (149, 150, 162, 161), (148, 149, 161, 160), (147, 148, 160, 159), (146, 147, 159, 158), (145, 146, 158, 157), (144, 145, 157, 156), (179, 168, 180, 191), (166, 167, 179, 178), (165, 166, 178, 177), (164, 165, 177, 176), (163, 164, 176, 175), (162, 163, 175, 174), (161, 162, 174, 173), (160, 161, 173, 172), (159, 160, 172, 171), (158, 159, 171, 170), (157, 158, 170, 169), (156, 157, 169, 168), (191, 180, 192, 203), (178, 179, 191, 190), (177, 178, 190, 189), (176, 177, 189, 188), (175, 176, 188, 187), (174, 175, 187, 186), (173, 174, 186, 185), (172, 173, 185, 184), (171, 172, 184, 183), (170, 171, 183, 182), (169, 170, 182, 181), (168, 169, 181, 180), (203, 192, 204, 215), (190, 191, 203, 202), (189, 190, 202, 201), (188, 189, 201, 200), (187, 188, 200, 199), (186, 187, 199, 198), (185, 186, 198, 197), (184, 185, 197, 196), (183, 184, 196, 195), (182, 183, 195, 194), (181, 182, 194, 193), (180, 181, 193, 192), (215, 204, 216, 227), (202, 203, 215, 214), (201, 202, 214, 213), (200, 201, 213, 212), (199, 200, 212, 211), (198, 199, 211, 210), (197, 198, 210, 209), (196, 197, 209, 208), (195, 196, 208, 207), (194, 195, 207, 206), (193, 194, 206, 205), (192, 193, 205, 204), (227, 216, 228, 239), (214, 215, 227, 226), (213, 214, 226, 225), (212, 213, 225, 224), (211, 212, 224, 223), (210, 211, 223, 222), (209, 210, 222, 221), (208, 209, 221, 220), (207, 208, 220, 219), (206, 207, 219, 218), (205, 206, 218, 217), (204, 205, 217, 216), (324, 325, 240, 251), (226, 227, 239, 238), (225, 226, 238, 237), (224, 225, 237, 236), (223, 224, 236, 235), (222, 223, 235, 234), (221, 222, 234, 233), (220, 221, 233, 232), (219, 220, 232, 231), (218, 219, 231, 230), (217, 218, 230, 229), (216, 217, 229, 228), (312, 313, 252, 263), (326, 324, 251, 250), (327, 326, 250, 249), (328, 327, 249, 248), (329, 328, 248, 247), (330, 329, 247, 246), (331, 330, 246, 245), (332, 331, 245, 244), (333, 332, 244, 243), (334, 333, 243, 242), (335, 334, 242, 241), (325, 335, 241, 240), (336, 337, 264, 275), (314, 312, 263, 262), (315, 314, 262, 261), (316, 315, 261, 260), (317, 316, 260, 259), (318, 317, 259, 258), (319, 318, 258, 257), (320, 319, 257, 256), (321, 320, 256, 255), (322, 321, 255, 254), (323, 322, 254, 253), (313, 323, 253, 252), (275, 264, 276, 287), (338, 336, 275, 274), (339, 338, 274, 273), (340, 339, 273, 272), (341, 340, 272, 271), (342, 341, 271, 270), (343, 342, 270, 269), (344, 343, 269, 268), (345, 344, 268, 267), (346, 345, 267, 266), (347, 346, 266, 265), (337, 347, 265, 264), (287, 276, 288, 299), (274, 275, 287, 286), (273, 274, 286, 285), (272, 273, 285, 284), (271, 272, 284, 283), (270, 271, 283, 282), (269, 270, 282, 281), (268, 269, 281, 280), (267, 268, 280, 279), (266, 267, 279, 278), (265, 266, 278, 277), (264, 265, 277, 276), (299, 288, 300, 311), (286, 287, 299, 298), (285, 286, 298, 297), (284, 285, 297, 296), (283, 284, 296, 295), (282, 283, 295, 294), (281, 282, 294, 293), (280, 281, 293, 292), (279, 280, 292, 291), (278, 279, 291, 290), (277, 278, 290, 289), (276, 277, 289, 288), (300, 301, 302, 303, 304, 305, 306, 307, 308, 309, 310, 311), (298, 299, 311, 310), (297, 298, 310, 309), (296, 297, 309, 308), (295, 296, 308, 307), (294, 295, 307, 306), (293, 294, 306, 305), (292, 293, 305, 304), (291, 292, 304, 303), (290, 291, 303, 302), (289, 290, 302, 301), (288, 289, 301, 300), (240, 241, 323, 313), (241, 242, 322, 323), (242, 243, 321, 322), (243, 244, 320, 321), (244, 245, 319, 320), (245, 246, 318, 319), (246, 247, 317, 318), (247, 248, 316, 317), (248, 249, 315, 316), (249, 250, 314, 315), (250, 251, 312, 314), (251, 240, 313, 312), (228, 229, 335, 325), (229, 230, 334, 335), (230, 231, 333, 334), (231, 232, 332, 333), (232, 233, 331, 332), (233, 234, 330, 331), (234, 235, 329, 330), (235, 236, 328, 329), (236, 237, 327, 328), (237, 238, 326, 327), (238, 239, 324, 326), (239, 228, 325, 324), (252, 253, 347, 337), (253, 254, 346, 347), (254, 255, 345, 346), (255, 256, 344, 345), (256, 257, 343, 344), (257, 258, 342, 343), (258, 259, 341, 342), (259, 260, 340, 341), (260, 261, 339, 340), (261, 262, 338, 339), (262, 263, 336, 338), (263, 252, 337, 336)])
me_cylinder_001.polygons.foreach_set('use_smooth', [True] * 338)
me_cylinder_001.materials.append(mat_chest_drawer_knobs)
me_cylinder_001.use_remesh_preserve_volume = False
me_cylinder_001.use_remesh_preserve_attributes = False
me_cylinder_001.use_mirror_vertex_groups = False
me_cylinder_001.update()
me_cube_008 = bpy.data.meshes.new('Cube.008')
me_cube_008.from_pydata([(0.8651, -0.5273, -0.1938), (0.8651, 0.4138, -0.1938), (0.8651, -0.5273, -0.6771), (0.8651, 0.4138, -0.6771), (0.0, -0.5273, -0.1938), (-0.8651, -0.5273, -0.1938), (0.0, 0.4138, -0.1938), (-0.8651, 0.4138, -0.1938), (0.0, -0.5273, -0.6771), (-0.8651, -0.5273, -0.6771), (0.0, 0.4138, -0.6771), (-0.8651, 0.4138, -0.6771)], [], [(1, 3, 2, 0), (2, 3, 10, 8), (6, 10, 3, 1), (0, 2, 8, 4), (7, 5, 9, 11), (9, 8, 10, 11), (6, 7, 11, 10), (5, 4, 8, 9)])
me_cube_008.materials.append(mat_chest_drawer)
me_cube_008.use_remesh_preserve_volume = False
me_cube_008.use_remesh_preserve_attributes = False
me_cube_008.use_mirror_vertex_groups = False
me_cube_008.update()
me_cube_007 = bpy.data.meshes.new('Cube.007')
me_cube_007.from_pydata([(0.8624, -0.5214, 0.2889), (0.8624, 0.4079, 0.2889), (0.8624, -0.5214, -0.02763), (0.8624, 0.4079, -0.02763), (0.0, -0.5214, 0.2889), (-0.8624, -0.5214, 0.2889), (0.0, 0.4079, 0.2889), (-0.8624, 0.4079, 0.2889), (0.0, -0.5214, -0.02763), (-0.8624, -0.5214, -0.02763), (0.0, 0.4079, -0.02763), (-0.8624, 0.4079, -0.02763)], [], [(1, 3, 2, 0), (2, 3, 10, 8), (6, 10, 3, 1), (0, 2, 8, 4), (7, 5, 9, 11), (9, 8, 10, 11), (6, 7, 11, 10), (5, 4, 8, 9)])
me_cube_007.materials.append(mat_chest_drawer)
me_cube_007.use_remesh_preserve_volume = False
me_cube_007.use_remesh_preserve_attributes = False
me_cube_007.use_mirror_vertex_groups = False
me_cube_007.update()
me_cube_006 = bpy.data.meshes.new('Cube.006')
me_cube_006.from_pydata([(0.0, -0.526, 0.7624), (0.8779, -0.526, 0.7624), (0.0, 0.4125, 0.7624), (0.8779, 0.4125, 0.7624), (-0.8779, -0.526, 0.7624), (-0.8779, 0.4125, 0.7624), (0.0, -0.526, 0.4481), (0.8779, -0.526, 0.4481), (0.0, 0.4125, 0.4481), (0.8779, 0.4125, 0.4481), (-0.8779, -0.526, 0.4481), (-0.8779, 0.4125, 0.4481)], [], [(5, 11, 8, 2), (4, 10, 11, 5), (7, 9, 8, 6), (10, 6, 8, 11), (0, 6, 10, 4), (3, 9, 7, 1), (2, 8, 9, 3), (1, 7, 6, 0)])
me_cube_006.materials.append(mat_chest_drawer)
me_cube_006.use_remesh_preserve_volume = False
me_cube_006.use_remesh_preserve_attributes = False
me_cube_006.use_mirror_vertex_groups = False
me_cube_006.update()
me_cube_005 = bpy.data.meshes.new('Cube.005')
me_cube_005.from_pydata([(0.9155, -0.5689, -0.1938), (0.9155, -0.5689, -0.737), (0.9155, 0.4554, -0.1938), (0.9155, 0.4554, -0.737), (0.8651, -0.5273, -0.1938), (0.8651, 0.4138, -0.1938), (0.0, -0.5689, -0.1938), (-0.9155, -0.5689, -0.1938), (0.0, -0.5689, -0.737), (-0.9155, -0.5689, -0.737), (0.0, 0.4554, -0.1938), (-0.9155, 0.4554, -0.1938), (0.0, 0.4554, -0.737), (-0.9155, 0.4554, -0.737), (0.0, -0.5273, -0.1938), (-0.8651, -0.5273, -0.1938), (0.0, 0.4138, -0.1938), (-0.8651, 0.4138, -0.1938)], [], [(0, 6, 8, 1), (2, 3, 12, 10), (8, 12, 3, 1), (1, 3, 2, 0), (2, 5, 4, 0), (10, 16, 5, 2), (0, 4, 14, 6), (7, 9, 8, 6), (11, 10, 12, 13), (8, 9, 13, 12), (9, 7, 11, 13), (11, 7, 15, 17), (10, 11, 17, 16), (7, 6, 14, 15)])
me_cube_005.materials.append(mat_chest_drawer)
me_cube_005.use_remesh_preserve_volume = False
me_cube_005.use_remesh_preserve_attributes = False
me_cube_005.use_mirror_vertex_groups = False
me_cube_005.update()
me_cube_004 = bpy.data.meshes.new('Cube.004')
me_cube_004.from_pydata([(0.9176, -0.5689, 0.2889), (0.9176, -0.5689, -0.06557), (0.9176, 0.4554, 0.2889), (0.9176, 0.4554, -0.06557), (0.8624, -0.5214, 0.2889), (0.8624, 0.4079, 0.2889), (0.0, -0.5689, 0.2889), (-0.9176, -0.5689, 0.2889), (0.0, -0.5689, -0.06557), (-0.9176, -0.5689, -0.06557), (0.0, 0.4554, 0.2889), (-0.9176, 0.4554, 0.2889), (0.0, 0.4554, -0.06557), (-0.9176, 0.4554, -0.06557), (0.0, -0.5214, 0.2889), (-0.8624, -0.5214, 0.2889), (0.0, 0.4079, 0.2889), (-0.8624, 0.4079, 0.2889)], [], [(0, 6, 8, 1), (2, 3, 12, 10), (8, 12, 3, 1), (1, 3, 2, 0), (2, 5, 4, 0), (10, 16, 5, 2), (0, 4, 14, 6), (7, 9, 8, 6), (11, 10, 12, 13), (8, 9, 13, 12), (9, 7, 11, 13), (11, 7, 15, 17), (10, 11, 17, 16), (7, 6, 14, 15)])
me_cube_004.materials.append(mat_chest_drawer)
me_cube_004.use_remesh_preserve_volume = False
me_cube_004.use_remesh_preserve_attributes = False
me_cube_004.use_mirror_vertex_groups = False
me_cube_004.update()
me_cube_003 = bpy.data.meshes.new('Cube.003')
me_cube_003.from_pydata([(0.9214, -0.5689, 0.7624), (0.9214, -0.5689, 0.4166), (0.9214, 0.4554, 0.7624), (0.9214, 0.4554, 0.4166), (0.0, -0.5689, 0.7624), (-0.9214, -0.5689, 0.7624), (0.0, -0.5689, 0.4166), (-0.9214, -0.5689, 0.4166), (0.0, 0.4554, 0.7624), (-0.9214, 0.4554, 0.7624), (0.0, 0.4554, 0.4166), (-0.9214, 0.4554, 0.4166), (0.0, -0.526, 0.7624), (0.8779, -0.526, 0.7624), (0.0, 0.4125, 0.7624), (0.8779, 0.4125, 0.7624), (-0.8779, -0.526, 0.7624), (-0.8779, 0.4125, 0.7624)], [], [(0, 4, 6, 1), (2, 3, 10, 8), (6, 10, 3, 1), (1, 3, 2, 0), (9, 17, 14, 8), (5, 7, 6, 4), (9, 8, 10, 11), (6, 7, 11, 10), (7, 5, 9, 11), (5, 16, 17, 9), (4, 12, 16, 5), (2, 15, 13, 0), (8, 14, 15, 2), (0, 13, 12, 4)])
me_cube_003.materials.append(mat_chest_drawer)
me_cube_003.use_remesh_preserve_volume = False
me_cube_003.use_remesh_preserve_attributes = False
me_cube_003.use_mirror_vertex_groups = False
me_cube_003.update()

# ---- objects
ob_chest_drawer = bpy.data.objects.new('chest_drawer', me_cube_002)
ob_chest_drawer_knob_002 = bpy.data.objects.new('chest_drawer_Knob.002', me_cylinder_003)
ob_chest_drawer_knob_001 = bpy.data.objects.new('chest_drawer_Knob.001', me_cylinder_002)
ob_chest_drawer_knob = bpy.data.objects.new('chest_drawer_Knob', me_cylinder_001)
ob_chest_drawer_bottom_shelf_interior = bpy.data.objects.new('chest_drawer_bottom_shelf_interior', me_cube_008)
ob_chest_drawer_mid_shelf_interior = bpy.data.objects.new('chest_drawer_mid_shelf_interior', me_cube_007)
ob_chest_drawer_top_shelve_interior = bpy.data.objects.new('chest_drawer_top_shelve_interior', me_cube_006)
ob_chest_drawer_bottom_shelf = bpy.data.objects.new('chest_drawer_bottom_shelf', me_cube_005)
ob_chest_drawer_mid_shelf = bpy.data.objects.new('chest_drawer_mid_shelf', me_cube_004)
ob_chest_drawer_top_shelf = bpy.data.objects.new('chest_drawer_top_shelf', me_cube_003)
ob_lamp = bpy.data.objects.new('Lamp', light_lamp)
ob_camera = bpy.data.objects.new('Camera', cam_camera)

# ---- transforms, parenting, visibility, modifiers, constraints
ob_chest_drawer.location = (-0.03696, -0.1774, 1.803)
ob_chest_drawer.lineart.crease_threshold = 0.0
ob_chest_drawer_knob_002.parent = ob_chest_drawer
ob_chest_drawer_knob_002.matrix_parent_inverse = Matrix(((1.0, 0.0, 0.0, 0.03696), (0.0, 1.0, 0.0, 0.1774), (0.0, 0.0, 1.0, -1.803), (0.0, 0.0, 0.0, 1.0)))
ob_chest_drawer_knob_002.location = (-0.0865, -0.8533, 1.376)
ob_chest_drawer_knob_002.lineart.crease_threshold = 0.0
ob_chest_drawer_knob_001.parent = ob_chest_drawer
ob_chest_drawer_knob_001.matrix_parent_inverse = Matrix(((1.0, 0.0, 0.0, 0.03696), (0.0, 1.0, 0.0, 0.1774), (0.0, 0.0, 1.0, -1.803), (0.0, 0.0, 0.0, 1.0)))
ob_chest_drawer_knob_001.location = (-0.0865, -0.8533, 1.908)
ob_chest_drawer_knob_001.lineart.crease_threshold = 0.0
ob_chest_drawer_knob.parent = ob_chest_drawer
ob_chest_drawer_knob.matrix_parent_inverse = Matrix(((1.0, 0.0, 0.0, 0.03696), (0.0, 1.0, 0.0, 0.1774), (0.0, 0.0, 1.0, -1.803), (0.0, 0.0, 0.0, 1.0)))
ob_chest_drawer_knob.location = (-0.0865, -0.8533, 2.392)
ob_chest_drawer_knob.lineart.crease_threshold = 0.0
ob_chest_drawer_bottom_shelf_interior.parent = ob_chest_drawer
ob_chest_drawer_bottom_shelf_interior.matrix_parent_inverse = Matrix(((1.0, 0.0, 0.0, 0.03696), (0.0, 1.0, 0.0, 0.1774), (0.0, 0.0, 1.0, -1.803), (0.0, 0.0, 0.0, 1.0)))
ob_chest_drawer_bottom_shelf_interior.location = (-0.03696, -0.1774, 1.803)
ob_chest_drawer_bottom_shelf_interior.lineart.crease_threshold = 0.0
ob_chest_drawer_mid_shelf_interior.parent = ob_chest_drawer
ob_chest_drawer_mid_shelf_interior.matrix_parent_inverse = Matrix(((1.0, 0.0, 0.0, 0.03696), (0.0, 1.0, 0.0, 0.1774), (0.0, 0.0, 1.0, -1.803), (0.0, 0.0, 0.0, 1.0)))
ob_chest_drawer_mid_shelf_interior.location = (-0.03696, -0.1774, 1.803)
ob_chest_drawer_mid_shelf_interior.lineart.crease_threshold = 0.0
ob_chest_drawer_top_shelve_interior.parent = ob_chest_drawer
ob_chest_drawer_top_shelve_interior.matrix_parent_inverse = Matrix(((1.0, 0.0, 0.0, 0.03696), (0.0, 1.0, 0.0, 0.1774), (0.0, 0.0, 1.0, -1.803), (0.0, 0.0, 0.0, 1.0)))
ob_chest_drawer_top_shelve_interior.location = (-0.03696, -0.1774, 1.803)
ob_chest_drawer_top_shelve_interior.lineart.crease_threshold = 0.0
ob_chest_drawer_bottom_shelf.parent = ob_chest_drawer
ob_chest_drawer_bottom_shelf.matrix_parent_inverse = Matrix(((1.0, 0.0, 0.0, 0.03696), (0.0, 1.0, 0.0, 0.1774), (0.0, 0.0, 1.0, -1.803), (0.0, 0.0, 0.0, 1.0)))
ob_chest_drawer_bottom_shelf.location = (-0.03696, -0.1774, 1.803)
ob_chest_drawer_bottom_shelf.lineart.crease_threshold = 0.0
ob_chest_drawer_mid_shelf.parent = ob_chest_drawer
ob_chest_drawer_mid_shelf.matrix_parent_inverse = Matrix(((1.0, 0.0, 0.0, 0.03696), (0.0, 1.0, 0.0, 0.1774), (0.0, 0.0, 1.0, -1.803), (0.0, 0.0, 0.0, 1.0)))
ob_chest_drawer_mid_shelf.location = (-0.03696, -0.1774, 1.803)
ob_chest_drawer_mid_shelf.lineart.crease_threshold = 0.0
ob_chest_drawer_top_shelf.parent = ob_chest_drawer
ob_chest_drawer_top_shelf.matrix_parent_inverse = Matrix(((1.0, 0.0, 0.0, 0.03696), (0.0, 1.0, 0.0, 0.1774), (0.0, 0.0, 1.0, -1.803), (0.0, 0.0, 0.0, 1.0)))
ob_chest_drawer_top_shelf.location = (-0.03696, -0.1774, 1.803)
ob_chest_drawer_top_shelf.lineart.crease_threshold = 0.0
ob_lamp.location = (3.2, 0.2224, 3.6)
ob_lamp.rotation_euler = (0.6503, 0.05522, 1.866)
ob_lamp.scale = (0.5927, 0.5927, 0.5927)
ob_lamp.lock_rotations_4d = False
ob_lamp.empty_display_type = 'ARROWS'
ob_lamp.color = (0.0, 0.0, 0.0, 0.0)
ob_lamp.lineart.crease_threshold = 0.0
ob_camera.location = (5.218, -4.23, 3.268)
ob_camera.rotation_euler = (1.109, 0.01082, 0.8149)
ob_camera.scale = (0.5927, 0.5927, 0.5927)
ob_camera.lock_rotations_4d = False
ob_camera.empty_display_type = 'ARROWS'
ob_camera.color = (0.0, 0.0, 0.0, 0.0)
ob_camera.display_type = 'WIRE'
ob_camera.lineart.crease_threshold = 0.0

# ---- collection membership
col_collection_1.objects.link(ob_chest_drawer)
col_collection_1.objects.link(ob_chest_drawer_knob_002)
col_collection_1.objects.link(ob_chest_drawer_knob_001)
col_collection_1.objects.link(ob_chest_drawer_knob)
col_collection_1.objects.link(ob_chest_drawer_bottom_shelf_interior)
col_collection_1.objects.link(ob_chest_drawer_mid_shelf_interior)
col_collection_1.objects.link(ob_chest_drawer_top_shelve_interior)
col_collection_1.objects.link(ob_chest_drawer_bottom_shelf)
col_collection_1.objects.link(ob_chest_drawer_mid_shelf)
col_collection_1.objects.link(ob_chest_drawer_top_shelf)
col_collection_1.objects.link(ob_lamp)
col_collection_1.objects.link(ob_camera)

# ---- scene / render settings (as saved in the file)
scene.camera = ob_camera
scene.frame_start = 1; scene.frame_end = 250; scene.frame_set(1)
scene.render.engine = 'BLENDER_EEVEE_NEXT'
scene.render.resolution_percentage = 50
scene.render.dither_intensity = 0.0
scene.cycles.use_denoising = False
scene.cycles.samples = 10
scene.cycles.sampling_pattern = 'TABULATED_SOBOL'
scene.cycles.light_sampling_threshold = 0.0
scene.cycles.use_adaptive_sampling = False
scene.cycles.use_light_tree = False
scene.cycles.blur_glossy = 0.0
scene.cycles.pixel_filter_type = 'GAUSSIAN'
scene.cycles.sample_clamp_indirect = 0.0
scene.view_settings.view_transform = 'Standard'
bpy.context.view_layer.update()

